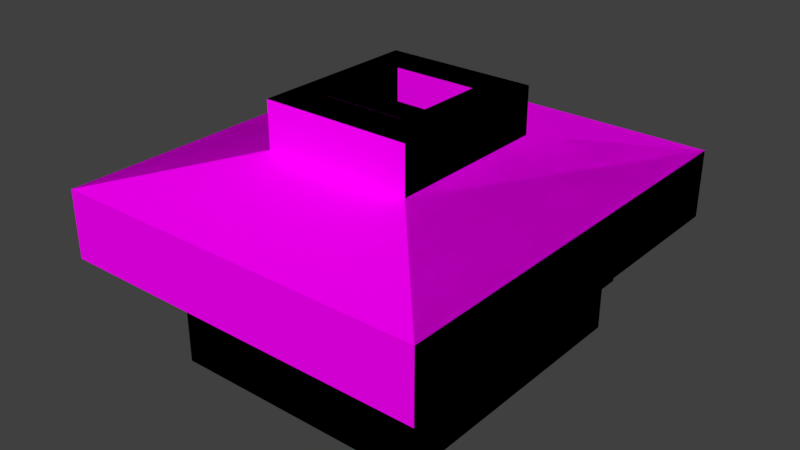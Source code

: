 # Source: Quiosque-bake.blend  (saved by Blender 2.79.0; exported with 4.5.12 LTS)
import bpy
from mathutils import Matrix  # noqa: F401  (used for matrix-valued properties, if any)

bpy.ops.wm.read_factory_settings(use_empty=True)
scene = bpy.context.scene
scene.name = 'Scene'

# ---- collections
col_collection_1 = bpy.data.collections.new('Collection 1'); scene.collection.children.link(col_collection_1)

# ---- images (referenced by path relative to the original .blend; pixels are not part of the script)
import os
ASSET_DIR = os.environ.get("B2B_ASSET_DIR", "")  # directory of the original .blend (textures are referenced by path, not embedded)
HERE = os.path.dirname(os.path.abspath(__file__))  # packed textures are extracted next to this script under _unpacked/

def load_image(name, relpath, width, height, colorspace="sRGB"):
    """Load a texture the original file referenced (path relative to the .blend, or extracted next to this script)."""
    p = next((c for c in (os.path.join(HERE, relpath), os.path.join(ASSET_DIR, relpath)) if relpath and os.path.exists(c)), "")
    if p:
        img = bpy.data.images.load(p, check_existing=True)
        img.name = name
    else:  # same state as the original file: an image datablock whose file is absent (Cycles renders it pink)
        img = bpy.data.images.new(name, width, height)
        img.source = "FILE"
        img.filepath = "//" + (relpath or name)
    img.colorspace_settings.name = colorspace
    return img
img_quiosque = load_image('quiosque', '', 1024, 1024, 'sRGB')
img_ceramica_jpg_000 = load_image('ceramica.jpg.000', 'ceramica.jpg', 1024, 1024, 'sRGB')
img_branca_jpg_000 = load_image('branca.jpg.000', 'branca.jpg', 1024, 1024, 'sRGB')
img_granito_jpg_001 = load_image('granito.jpg.001', 'granito.jpg', 1024, 1024, 'sRGB')
img_metal_bordas_jpg_000 = load_image('metal bordas.jpg.000', 'metal bordas.jpg', 1024, 1024, 'sRGB')
img_metal_quadrado_jpg_003 = load_image('metal quadrado.jpg.003', 'metal quadrado.jpg', 1024, 1024, 'sRGB')
img_telhado_jpg_000 = load_image('telhado.jpg.000', 'telhado.jpg', 1024, 1024, 'sRGB')
img_azul_escuro_jpg_000 = load_image('azul escuro.jpg.000', 'azul escuro.jpg', 1024, 1024, 'sRGB')
img_metal_quadrado_jpg_002 = load_image('metal quadrado.jpg.002', 'metal quadrado.jpg', 1024, 1024, 'sRGB')
img_porta_jpg_001 = load_image('porta.jpg.001', 'porta.jpg', 1024, 1024, 'sRGB')

# ---- materials (node trees are filled in below, after node groups)
mat_material = bpy.data.materials.new('Material')
mat_material.alpha_threshold = 0.0
mat_material.roughness = 0.5
mat_ceramica_001 = bpy.data.materials.new('ceramica.001')
mat_ceramica_001.alpha_threshold = 0.0
mat_ceramica_001.roughness = 0.5
mat_concreto_001 = bpy.data.materials.new('concreto.001')
mat_concreto_001.alpha_threshold = 0.0
mat_concreto_001.roughness = 0.5
mat_granito_001 = bpy.data.materials.new('granito.001')
mat_granito_001.alpha_threshold = 0.0
mat_granito_001.roughness = 0.5
mat_parede_001 = bpy.data.materials.new('parede.001')
mat_parede_001.alpha_threshold = 0.0
mat_parede_001.roughness = 0.5
mat_metal_001 = bpy.data.materials.new('metal.001')
mat_metal_001.alpha_threshold = 0.0
mat_metal_001.roughness = 0.5
mat_metal_industrial_001 = bpy.data.materials.new('metal industrial.001')
mat_metal_industrial_001.alpha_threshold = 0.0
mat_metal_industrial_001.roughness = 0.5
mat_telhado_001 = bpy.data.materials.new('telhado.001')
mat_telhado_001.alpha_threshold = 0.0
mat_telhado_001.roughness = 0.5
mat_telhado_2_001 = bpy.data.materials.new('telhado 2.001')
mat_telhado_2_001.alpha_threshold = 0.0
mat_telhado_2_001.roughness = 0.5
mat_porta_metal_001 = bpy.data.materials.new('porta metal.001')
mat_porta_metal_001.alpha_threshold = 0.0
mat_porta_metal_001.roughness = 0.5
mat_porta_lateral_001 = bpy.data.materials.new('porta lateral.001')
mat_porta_lateral_001.alpha_threshold = 0.0
mat_porta_lateral_001.roughness = 0.5

# ---- material node trees
mat_material.use_nodes = True; mat_material.node_tree.nodes.clear()
_N = mat_material.node_tree.nodes; _L = mat_material.node_tree.links
n0 = _N.new('ShaderNodeOutputMaterial'); n0.name = 'Material Output'; n0.location = (300, 300)
n1 = _N.new('ShaderNodeBsdfDiffuse'); n1.name = 'Diffuse BSDF'; n1.location = (10, 300)
n2 = _N.new('ShaderNodeTexImage'); n2.name = 'Image Texture'; n2.location = (-280, 400)
n2.width = 140
n2.image = img_quiosque
_L.new(n1.outputs[0], n0.inputs[0])
_L.new(n2.outputs[0], n1.inputs[0])
n0.is_active_output = True
mat_ceramica_001.use_nodes = True; mat_ceramica_001.node_tree.nodes.clear()
_N = mat_ceramica_001.node_tree.nodes; _L = mat_ceramica_001.node_tree.links
n0 = _N.new('ShaderNodeOutputMaterial'); n0.name = 'Material Output'; n0.location = (300, 300)
n1 = _N.new('ShaderNodeBsdfDiffuse'); n1.name = 'Diffuse BSDF'; n1.location = (10, 300)
n2 = _N.new('ShaderNodeTexCoord'); n2.name = 'Texture Coordinate'; n2.location = (222, -231)
n3 = _N.new('ShaderNodeTexImage'); n3.name = 'Image Texture'; n3.location = (-87, 800)
n3.width = 140
n3.image = img_ceramica_jpg_000
n4 = _N.new('ShaderNodeMapping'); n4.name = 'Mapping'; n4.location = (-416, 290)
n4.vector_type = 'TEXTURE'
n4.inputs[3].default_value = (0.1, -0.1, 5.96e-08)
_L.new(n1.outputs[0], n0.inputs[0])
_L.new(n3.outputs[0], n1.inputs[0])
_L.new(n4.outputs[0], n3.inputs[0])
_L.new(n2.outputs[2], n4.inputs[0])
n0.is_active_output = True
mat_concreto_001.use_nodes = True; mat_concreto_001.node_tree.nodes.clear()
_N = mat_concreto_001.node_tree.nodes; _L = mat_concreto_001.node_tree.links
n0 = _N.new('ShaderNodeOutputMaterial'); n0.name = 'Material Output'; n0.location = (300, 300)
n1 = _N.new('ShaderNodeBsdfDiffuse'); n1.name = 'Diffuse BSDF'; n1.location = (10, 300)
n2 = _N.new('ShaderNodeTexCoord'); n2.name = 'Texture Coordinate'; n2.location = (122, -65)
n3 = _N.new('ShaderNodeTexImage'); n3.name = 'Image Texture'; n3.location = (-29, 651)
n3.width = 140
n3.image = img_branca_jpg_000
n4 = _N.new('ShaderNodeMapping'); n4.name = 'Mapping'; n4.location = (-250, 151)
n4.vector_type = 'TEXTURE'
n4.inputs[3].default_value = (0.1, 0.1, 0.1)
_L.new(n1.outputs[0], n0.inputs[0])
_L.new(n3.outputs[0], n1.inputs[0])
_L.new(n4.outputs[0], n3.inputs[0])
_L.new(n2.outputs[2], n4.inputs[0])
n0.is_active_output = True
mat_granito_001.use_nodes = True; mat_granito_001.node_tree.nodes.clear()
_N = mat_granito_001.node_tree.nodes; _L = mat_granito_001.node_tree.links
n0 = _N.new('ShaderNodeOutputMaterial'); n0.name = 'Material Output'; n0.location = (300, 300)
n1 = _N.new('ShaderNodeBsdfDiffuse'); n1.name = 'Diffuse BSDF'; n1.location = (10, 300)
n2 = _N.new('ShaderNodeTexCoord'); n2.name = 'Texture Coordinate'; n2.location = (193, -85)
n3 = _N.new('ShaderNodeTexImage'); n3.name = 'Image Texture'; n3.location = (24, 651)
n3.width = 140
n3.image = img_granito_jpg_001
n4 = _N.new('ShaderNodeMapping'); n4.name = 'Mapping'; n4.location = (-174, 119)
n4.vector_type = 'TEXTURE'
n4.inputs[3].default_value = (0.08, 0.08, 0.08)
_L.new(n1.outputs[0], n0.inputs[0])
_L.new(n3.outputs[0], n1.inputs[0])
_L.new(n4.outputs[0], n3.inputs[0])
_L.new(n2.outputs[2], n4.inputs[0])
n0.is_active_output = True
mat_parede_001.use_nodes = True; mat_parede_001.node_tree.nodes.clear()
_N = mat_parede_001.node_tree.nodes; _L = mat_parede_001.node_tree.links
n0 = _N.new('ShaderNodeOutputMaterial'); n0.name = 'Material Output'; n0.location = (300, 300)
n1 = _N.new('ShaderNodeBsdfDiffuse'); n1.name = 'Diffuse BSDF'; n1.location = (10, 300)
n2 = _N.new('ShaderNodeTexCoord'); n2.name = 'Texture Coordinate'; n2.location = (251, -83)
n3 = _N.new('ShaderNodeTexImage'); n3.name = 'Image Texture'; n3.location = (111, 613)
n3.width = 140
n3.image = img_ceramica_jpg_000
n4 = _N.new('ShaderNodeMapping'); n4.name = 'Mapping'; n4.location = (-177, 72)
n4.vector_type = 'TEXTURE'
n4.inputs[3].default_value = (0.1, 0.1, 0.1)
_L.new(n1.outputs[0], n0.inputs[0])
_L.new(n3.outputs[0], n1.inputs[0])
_L.new(n4.outputs[0], n3.inputs[0])
_L.new(n2.outputs[2], n4.inputs[0])
n0.is_active_output = True
mat_metal_001.use_nodes = True; mat_metal_001.node_tree.nodes.clear()
_N = mat_metal_001.node_tree.nodes; _L = mat_metal_001.node_tree.links
n0 = _N.new('ShaderNodeOutputMaterial'); n0.name = 'Material Output'; n0.location = (300, 300)
n1 = _N.new('ShaderNodeBsdfDiffuse'); n1.name = 'Diffuse BSDF'; n1.location = (10, 300)
n2 = _N.new('ShaderNodeTexCoord'); n2.name = 'Texture Coordinate'; n2.location = (219, 50)
n3 = _N.new('ShaderNodeTexImage'); n3.name = 'Image Texture'; n3.location = (133, 635)
n3.width = 140
n3.image = img_metal_bordas_jpg_000
n4 = _N.new('ShaderNodeMapping'); n4.name = 'Mapping'; n4.location = (-148, 123)
n4.vector_type = 'TEXTURE'
_L.new(n1.outputs[0], n0.inputs[0])
_L.new(n3.outputs[0], n1.inputs[0])
_L.new(n4.outputs[0], n3.inputs[0])
_L.new(n2.outputs[2], n4.inputs[0])
n0.is_active_output = True
mat_metal_industrial_001.use_nodes = True; mat_metal_industrial_001.node_tree.nodes.clear()
_N = mat_metal_industrial_001.node_tree.nodes; _L = mat_metal_industrial_001.node_tree.links
n0 = _N.new('ShaderNodeOutputMaterial'); n0.name = 'Material Output'; n0.location = (300, 300)
n1 = _N.new('ShaderNodeBsdfDiffuse'); n1.name = 'Diffuse BSDF'; n1.location = (10, 300)
n2 = _N.new('ShaderNodeTexCoord'); n2.name = 'Texture Coordinate'; n2.location = (260, -134)
n3 = _N.new('ShaderNodeTexImage'); n3.name = 'Image Texture'; n3.location = (136, 700)
n3.width = 140
n3.image = img_metal_quadrado_jpg_003
n4 = _N.new('ShaderNodeMapping'); n4.name = 'Mapping'; n4.location = (-143, 58)
n4.vector_type = 'TEXTURE'
n4.inputs[3].default_value = (3.0, 0.5, 1.0)
_L.new(n1.outputs[0], n0.inputs[0])
_L.new(n3.outputs[0], n1.inputs[0])
_L.new(n4.outputs[0], n3.inputs[0])
_L.new(n2.outputs[2], n4.inputs[0])
n0.is_active_output = True
mat_telhado_001.use_nodes = True; mat_telhado_001.node_tree.nodes.clear()
_N = mat_telhado_001.node_tree.nodes; _L = mat_telhado_001.node_tree.links
n0 = _N.new('ShaderNodeOutputMaterial'); n0.name = 'Material Output'; n0.location = (300, 300)
n1 = _N.new('ShaderNodeBsdfDiffuse'); n1.name = 'Diffuse BSDF'; n1.location = (10, 300)
n2 = _N.new('ShaderNodeTexCoord'); n2.name = 'Texture Coordinate'; n2.location = (221, -67)
n3 = _N.new('ShaderNodeTexImage'); n3.name = 'Image Texture'; n3.location = (73, 590)
n3.width = 140
n3.image = img_telhado_jpg_000
n4 = _N.new('ShaderNodeMapping'); n4.name = 'Mapping'; n4.location = (-145, 115)
_L.new(n1.outputs[0], n0.inputs[0])
_L.new(n3.outputs[0], n1.inputs[0])
_L.new(n4.outputs[0], n3.inputs[0])
_L.new(n2.outputs[2], n4.inputs[0])
n0.is_active_output = True
mat_telhado_2_001.use_nodes = True; mat_telhado_2_001.node_tree.nodes.clear()
_N = mat_telhado_2_001.node_tree.nodes; _L = mat_telhado_2_001.node_tree.links
n0 = _N.new('ShaderNodeOutputMaterial'); n0.name = 'Material Output'; n0.location = (300, 300)
n1 = _N.new('ShaderNodeBsdfDiffuse'); n1.name = 'Diffuse BSDF'; n1.location = (10, 300)
n2 = _N.new('ShaderNodeTexCoord'); n2.name = 'Texture Coordinate'; n2.location = (281, -165)
n3 = _N.new('ShaderNodeTexImage'); n3.name = 'Image Texture'; n3.location = (167, 660)
n3.width = 140
n3.image = img_azul_escuro_jpg_000
n4 = _N.new('ShaderNodeMapping'); n4.name = 'Mapping'; n4.location = (-94, 76)
n4.vector_type = 'TEXTURE'
_L.new(n1.outputs[0], n0.inputs[0])
_L.new(n3.outputs[0], n1.inputs[0])
_L.new(n4.outputs[0], n3.inputs[0])
_L.new(n2.outputs[2], n4.inputs[0])
n0.is_active_output = True
mat_porta_metal_001.use_nodes = True; mat_porta_metal_001.node_tree.nodes.clear()
_N = mat_porta_metal_001.node_tree.nodes; _L = mat_porta_metal_001.node_tree.links
n0 = _N.new('ShaderNodeOutputMaterial'); n0.name = 'Material Output'; n0.location = (300, 300)
n1 = _N.new('ShaderNodeBsdfDiffuse'); n1.name = 'Diffuse BSDF'; n1.location = (10, 300)
n2 = _N.new('ShaderNodeTexCoord'); n2.name = 'Texture Coordinate'; n2.location = (311, 53)
n3 = _N.new('ShaderNodeTexImage'); n3.name = 'Image Texture'; n3.location = (221, 646)
n3.width = 140
n3.image = img_metal_quadrado_jpg_002
n4 = _N.new('ShaderNodeMapping'); n4.name = 'Mapping'; n4.location = (-158, 151)
n4.vector_type = 'TEXTURE'
n4.inputs[3].default_value = (0.9, 0.4, 0.1)
_L.new(n1.outputs[0], n0.inputs[0])
_L.new(n3.outputs[0], n1.inputs[0])
_L.new(n4.outputs[0], n3.inputs[0])
_L.new(n2.outputs[2], n4.inputs[0])
n0.is_active_output = True
mat_porta_lateral_001.use_nodes = True; mat_porta_lateral_001.node_tree.nodes.clear()
_N = mat_porta_lateral_001.node_tree.nodes; _L = mat_porta_lateral_001.node_tree.links
n0 = _N.new('ShaderNodeOutputMaterial'); n0.name = 'Material Output'; n0.location = (300, 300)
n1 = _N.new('ShaderNodeBsdfDiffuse'); n1.name = 'Diffuse BSDF'; n1.location = (10, 300)
n2 = _N.new('ShaderNodeTexCoord'); n2.name = 'Texture Coordinate'; n2.location = (152, -316)
n3 = _N.new('ShaderNodeMapping'); n3.name = 'Mapping'; n3.location = (-248, -2)
n3.vector_type = 'TEXTURE'
n3.inputs[3].default_value = (0.5, 1.0, 1.0)
n4 = _N.new('ShaderNodeTexImage'); n4.name = 'Image Texture'; n4.location = (-190, 485)
n4.width = 140
n4.image = img_porta_jpg_001
_L.new(n1.outputs[0], n0.inputs[0])
_L.new(n4.outputs[0], n1.inputs[0])
_L.new(n3.outputs[0], n4.inputs[0])
_L.new(n2.outputs[2], n3.inputs[0])
n0.is_active_output = True

# ---- world
world_world = bpy.data.worlds.new('World'); scene.world = world_world
world_world.color = (0.05088, 0.05088, 0.05088)
world_world.use_sun_shadow = False
world_world.sun_shadow_jitter_overblur = 0.0
world_world.cycles.sampling_method = 'MANUAL'

# ---- meshes
me_plane_007 = bpy.data.meshes.new('Plane.007')
me_plane_007.from_pydata([(-0.075, -0.2745, 0.0), (0.075, -0.2745, 0.0), (-0.075, -0.1245, 0.0), (0.075, -0.1245, 0.0), (-0.075, 0.1755, 0.0), (0.075, 0.1755, 0.0), (-0.375, -0.2745, 0.0), (-0.375, -0.1245, 0.0), (-0.075, 2.676, 0.0), (0.075, 2.676, 0.0), (-0.075, 2.826, 0.0), (0.075, 2.826, 0.0), (-0.075, 5.326, 0.0), (0.075, 5.326, 0.0), (-0.075, 5.626, 0.0), (0.075, 5.626, 0.0), (-0.075, 5.776, 0.0), (0.075, 5.776, 0.0), (-0.375, 5.626, 0.0), (-0.375, 5.776, 0.0), (-1.875, 5.626, 0.0), (-1.875, 5.776, 0.0), (-3.875, 5.626, 0.0), (-3.875, 5.776, 0.0), (-4.875, 5.626, 0.0), (-4.875, 5.776, 0.0), (-5.175, 5.626, 0.0), (-5.175, 5.776, 0.0), (-5.325, 5.626, 0.0), (-5.325, 5.776, 0.0), (-1.875, -0.2745, 0.0), (-1.875, -0.1245, 0.0), (-4.875, -0.2745, 0.0), (-4.875, -0.1245, 0.0), (-5.175, -0.2745, 0.0), (-5.175, -0.1245, 0.0), (-5.325, -0.2745, 0.0), (-5.325, -0.1245, 0.0), (-0.075, -0.1245, 1.0), (-0.075, -0.2745, 1.0), (0.075, -0.2745, 1.0), (0.075, -0.1245, 1.0), (0.075, 0.1755, 1.0), (-0.075, 0.1755, 1.0), (-0.375, -0.1245, 1.0), (-0.375, -0.2745, 1.0), (0.075, 2.676, 1.0), (-0.075, 2.676, 1.0), (0.075, 2.826, 1.0), (-0.075, 2.826, 1.0), (0.075, 5.326, 1.0), (-0.075, 5.326, 1.0), (0.075, 5.626, 1.0), (-0.075, 5.626, 1.0), (0.075, 5.776, 1.0), (-0.075, 5.776, 1.0), (-0.375, 5.776, 1.0), (-0.375, 5.626, 1.0), (-1.875, 5.776, 1.0), (-1.875, 5.626, 1.0), (-3.875, 5.776, 1.0), (-3.875, 5.626, 1.0), (-4.875, 5.776, 1.0), (-4.875, 5.626, 1.0), (-5.175, 5.776, 1.0), (-5.175, 5.626, 1.0), (-5.325, 5.776, 1.0), (-5.325, 5.626, 1.0), (-1.875, -0.1245, 1.0), (-1.875, -0.2745, 1.0), (-4.875, -0.1245, 1.0), (-4.875, -0.2745, 1.0), (-5.175, -0.1245, 1.0), (-5.175, -0.2745, 1.0), (-5.325, -0.1245, 1.0), (-5.325, -0.2745, 1.0), (-0.075, -0.1245, 1.15), (-0.075, -0.2745, 1.15), (0.075, -0.2745, 1.15), (0.075, -0.1245, 1.15), (0.075, 0.1755, 1.15), (-0.075, 0.1755, 1.15), (-0.375, -0.1245, 1.15), (-0.375, -0.2745, 1.15), (0.075, 2.676, 1.15), (-0.075, 2.676, 1.15), (0.075, 2.826, 1.15), (-0.075, 2.826, 1.15), (0.075, 5.326, 1.15), (-0.075, 5.326, 1.15), (0.075, 5.626, 1.15), (-0.075, 5.626, 1.15), (0.075, 5.776, 1.15), (-0.075, 5.776, 1.15), (-0.375, 5.776, 1.15), (-0.375, 5.626, 1.15), (-1.875, 5.776, 1.15), (-1.875, 5.626, 1.15), (-3.875, 5.776, 1.15), (-3.875, 5.626, 1.15), (-4.875, 5.776, 1.15), (-4.875, 5.626, 1.15), (-5.175, 5.776, 1.15), (-5.175, 5.626, 1.15), (-5.325, 5.776, 1.15), (-5.325, 5.626, 1.15), (-1.875, -0.1245, 1.15), (-1.875, -0.2745, 1.15), (-4.875, -0.1245, 1.15), (-4.875, -0.2745, 1.15), (-5.175, -0.1245, 1.15), (-5.175, -0.2745, 1.15), (-5.325, -0.1245, 1.15), (-5.325, -0.2745, 1.15), (-0.075, -0.1245, 2.15), (-0.075, -0.2745, 2.15), (0.075, -0.2745, 2.15), (0.075, -0.1245, 2.15), (0.075, 0.1755, 2.15), (-0.075, 0.1755, 2.15), (-0.375, -0.1245, 2.15), (-0.375, -0.2745, 2.15), (0.075, 2.676, 2.15), (-0.075, 2.676, 2.15), (0.075, 2.826, 2.15), (-0.075, 2.826, 2.15), (0.075, 5.326, 2.15), (-0.075, 5.326, 2.15), (0.075, 5.626, 2.15), (-0.075, 5.626, 2.15), (0.075, 5.776, 2.15), (-0.075, 5.776, 2.15), (-0.375, 5.776, 2.15), (-0.375, 5.626, 2.15), (-1.875, 5.776, 2.15), (-1.875, 5.626, 2.15), (-3.875, 5.776, 2.15), (-3.875, 5.626, 2.15), (-4.875, 5.776, 2.15), (-4.875, 5.626, 2.15), (-5.175, 5.776, 2.15), (-5.175, 5.626, 2.15), (-5.325, 5.776, 2.15), (-5.325, 5.626, 2.15), (-1.875, -0.1245, 2.15), (-1.875, -0.2745, 2.15), (-4.875, -0.1245, 2.15), (-4.875, -0.2745, 2.15), (-5.175, -0.1245, 2.15), (-5.175, -0.2745, 2.15), (-5.325, -0.1245, 2.15), (-5.325, -0.2745, 2.15), (-0.075, -0.1245, 2.3), (-0.075, -0.2745, 2.3), (0.075, -0.2745, 2.3), (0.075, -0.1245, 2.3), (0.075, 0.1755, 2.3), (-0.075, 0.1755, 2.3), (-0.375, -0.1245, 2.3), (-0.375, -0.2745, 2.3), (0.075, 2.676, 2.3), (-0.075, 2.676, 2.3), (0.075, 2.826, 2.3), (-0.075, 2.826, 2.3), (0.075, 5.326, 2.3), (-0.075, 5.326, 2.3), (0.075, 5.626, 2.3), (-0.075, 5.626, 2.3), (0.075, 5.776, 2.3), (-0.075, 5.776, 2.3), (-0.375, 5.776, 2.3), (-0.375, 5.626, 2.3), (-1.875, 5.776, 2.3), (-1.875, 5.626, 2.3), (-3.875, 5.776, 2.3), (-3.875, 5.626, 2.3), (-4.875, 5.776, 2.3), (-4.875, 5.626, 2.3), (-5.175, 5.776, 2.3), (-5.175, 5.626, 2.3), (-5.325, 5.776, 2.3), (-5.325, 5.626, 2.3), (-1.875, -0.1245, 2.3), (-1.875, -0.2745, 2.3), (-4.875, -0.1245, 2.3), (-4.875, -0.2745, 2.3), (-5.175, -0.1245, 2.3), (-5.175, -0.2745, 2.3), (-5.325, -0.1245, 2.3), (-5.325, -0.2745, 2.3), (-0.075, 5.626, 1.075), (-1.875, 5.776, 1.075), (0.075, -0.1245, 1.075), (0.075, 0.1755, 1.075), (-1.875, -0.1245, 1.075), (-4.875, -0.1245, 1.075), (-1.875, 5.626, 1.075), (-0.075, 0.1755, 1.075), (-0.075, -0.1245, 1.075), (-4.875, -0.2745, 1.075), (-1.875, -0.2745, 1.075), (0.075, 2.826, 1.075), (0.075, 5.326, 1.075), (-3.875, 5.776, 1.075), (-3.875, 5.626, 1.075), (-0.075, 5.326, 1.075), (-0.075, 2.826, 1.075), (-4.875, 5.776, 1.075), (-4.875, 5.626, 1.075), (0.075, 5.626, 1.075), (-5.175, -0.2745, 1.075), (-0.075, -0.2745, 1.075), (-0.375, -0.2745, 1.075), (-0.075, 5.776, 1.075), (0.075, 5.776, 1.075), (-5.175, -0.1245, 1.075), (-0.375, -0.1245, 1.075), (-5.175, 5.626, 1.075), (-5.325, -0.2745, 1.075), (-5.325, -0.1245, 1.075), (-5.175, 5.776, 1.075), (-0.075, 2.676, 1.075), (-5.325, 5.626, 1.075), (-5.325, 5.776, 1.075), (0.075, 2.676, 1.075), (-0.375, 5.626, 1.075), (-0.375, 5.776, 1.075), (0.075, -0.2745, 1.075), (0.226, 0.1755, 1.075), (0.226, 0.1755, 1.15), (0.226, 5.326, 1.075), (0.226, 5.326, 1.15), (0.226, -0.2745, 1.15), (0.226, -0.1245, 1.15), (0.226, 2.676, 1.15), (0.226, 2.826, 1.15), (0.226, 5.626, 1.15), (0.226, 5.776, 1.15), (0.226, 5.626, 1.075), (0.226, 2.676, 1.075), (0.226, -0.2745, 1.075), (0.226, -0.1245, 1.075), (0.226, 2.826, 1.075), (0.226, 5.776, 1.075), (1.252, -1.593, 2.384), (1.252, 7.094, 2.384), (-6.502, 7.094, 2.384), (-6.502, -1.593, 2.384), (1.252, -1.593, 3.774), (1.252, 7.094, 3.774), (-6.502, 7.094, 3.774), (-6.502, -1.593, 3.774), (-1.073, 1.012, 4.303), (-1.073, 4.489, 4.303), (-4.177, 4.489, 4.303), (-4.177, 1.012, 4.303), (-1.073, 1.012, 5.261), (-1.073, 4.489, 5.261), (-4.177, 4.489, 5.261), (-4.177, 1.012, 5.261), (-1.76, 1.781, 5.261), (-1.76, 3.72, 5.261), (-3.49, 3.72, 5.261), (-3.49, 1.781, 5.261), (-1.76, 1.781, 4.594), (-1.76, 3.72, 4.594), (-3.49, 3.72, 4.594), (-3.49, 1.781, 4.594), (-1.875, -0.4245, 1.075), (-1.875, -0.4245, 1.15), (-0.075, -0.4245, 1.15), (0.075, -0.4245, 1.15), (-0.375, -0.4245, 1.15), (-0.075, -0.4245, 1.075), (0.075, -0.4245, 1.075), (-0.375, -0.4245, 1.075), (0.226, -0.4245, 1.075), (0.226, -0.4245, 1.15), (0.075, 5.926, 1.15), (-0.075, 5.926, 1.15), (-0.375, 5.926, 1.15), (-1.875, 5.926, 1.15), (-0.075, 5.926, 1.075), (-0.375, 5.926, 1.075), (-1.875, 5.926, 1.075), (0.226, 5.926, 1.075), (0.075, 5.926, 1.075), (0.226, 5.926, 1.15)], [], [(16, 19, 56, 55), (29, 28, 67, 66), (36, 34, 73, 75), (18, 14, 53, 57), (25, 27, 64, 62), (5, 9, 46, 42), (37, 36, 75, 74), (26, 24, 63, 65), (8, 4, 43, 47), (33, 35, 72, 70), (15, 17, 54, 52), (22, 23, 25, 24), (34, 32, 71, 73), (2, 7, 44, 38), (17, 16, 55, 54), (6, 0, 39, 45), (31, 33, 70, 68), (13, 15, 52, 50), (24, 25, 62, 63), (217, 208, 101, 103), (198, 216, 82, 76), (195, 215, 110, 108), (243, 214, 286, 285), (77, 83, 272, 270), (210, 199, 109, 111), (227, 192, 241, 240), (208, 207, 100, 101), (190, 205, 89, 91), (191, 203, 98, 96), (86, 84, 234, 235), (194, 195, 108, 106), (204, 196, 97, 99), (197, 198, 76, 81), (199, 200, 107, 109), (209, 214, 243, 238), (203, 204, 99, 98), (205, 206, 87, 89), (10, 8, 47, 49), (0, 1, 40, 39), (28, 37, 74, 67), (9, 11, 48, 46), (27, 29, 66, 64), (1, 3, 41, 40), (20, 18, 57, 59), (35, 26, 65, 72), (19, 21, 58, 56), (12, 10, 49, 51), (30, 6, 45, 69), (23, 22, 61, 60), (11, 13, 50, 48), (7, 31, 68, 44), (4, 2, 38, 43), (22, 20, 59, 61), (3, 5, 42, 41), (21, 23, 60, 58), (14, 12, 51, 53), (32, 30, 69, 71), (105, 112, 150, 143), (95, 91, 129, 133), (94, 95, 133, 132), (81, 80, 84, 85), (104, 105, 143, 142), (87, 86, 88, 89), (113, 111, 149, 151), (90, 92, 130, 128), (100, 102, 140, 138), (95, 94, 96, 97), (85, 84, 122, 123), (112, 113, 151, 150), (103, 101, 139, 141), (83, 82, 106, 107), (76, 82, 120, 114), (108, 110, 148, 146), (92, 93, 131, 130), (83, 77, 115, 121), (219, 218, 113, 112), (207, 220, 102, 100), (90, 88, 231, 236), (218, 210, 111, 113), (221, 197, 81, 85), (223, 222, 105, 104), (202, 209, 238, 230), (225, 190, 91, 95), (222, 219, 112, 105), (220, 223, 104, 102), (93, 92, 278, 279), (215, 217, 103, 110), (206, 221, 85, 87), (200, 212, 275, 268), (80, 79, 233, 229), (78, 77, 270, 271), (237, 243, 285, 287), (196, 225, 95, 97), (216, 194, 106, 82), (191, 96, 281, 284), (126, 128, 166, 164), (141, 139, 177, 179), (151, 149, 187, 189), (129, 127, 165, 167), (116, 117, 155, 154), (150, 151, 189, 188), (175, 177, 139, 137), (115, 116, 154, 153), (146, 148, 186, 184), (127, 125, 163, 165), (134, 136, 174, 172), (149, 147, 185, 187), (122, 124, 162, 160), (137, 135, 173, 175), (86, 87, 125, 124), (102, 104, 142, 140), (93, 94, 132, 131), (110, 103, 141, 148), (87, 85, 123, 125), (107, 106, 144, 145), (77, 78, 116, 115), (97, 96, 134, 135), (84, 86, 124, 122), (78, 79, 117, 116), (89, 88, 126, 127), (80, 81, 119, 118), (98, 99, 137, 136), (109, 107, 145, 147), (81, 76, 114, 119), (99, 97, 135, 137), (106, 108, 146, 144), (79, 80, 118, 117), (96, 98, 136, 134), (91, 89, 127, 129), (82, 83, 121, 120), (101, 100, 138, 139), (88, 90, 128, 126), (111, 109, 147, 149), (153, 154, 155, 152), (152, 155, 156, 157), (153, 152, 158, 159), (161, 160, 162, 163), (165, 164, 166, 167), (167, 166, 168, 169), (167, 169, 170, 171), (173, 172, 174, 175), (177, 176, 178, 179), (179, 178, 180, 181), (183, 182, 184, 185), (185, 184, 186, 187), (187, 186, 188, 189), (181, 188, 186, 179), (156, 160, 161, 157), (138, 140, 178, 176), (130, 131, 169, 168), (143, 150, 188, 181), (119, 114, 152, 157), (142, 143, 181, 180), (148, 141, 179, 186), (117, 118, 156, 155), (128, 130, 168, 166), (158, 182, 183, 159), (140, 142, 180, 178), (135, 133, 171, 173), (121, 115, 153, 159), (120, 144, 182, 158), (133, 129, 167, 171), (114, 120, 158, 152), (131, 132, 170, 169), (118, 122, 160, 156), (147, 145, 183, 185), (134, 132, 133, 135), (126, 124, 125, 127), (144, 146, 184, 182), (174, 176, 177, 175), (125, 123, 161, 163), (157, 161, 123, 119), (119, 123, 122, 118), (165, 163, 162, 164), (164, 162, 124, 126), (173, 171, 170, 172), (172, 170, 132, 134), (137, 139, 138, 136), (136, 138, 176, 174), (159, 183, 145, 121), (121, 145, 144, 120), (56, 58, 191, 226), (44, 68, 194, 216), (59, 57, 225, 196), (40, 41, 192, 227), (69, 45, 212, 200), (46, 48, 201, 224), (39, 40, 227, 211), (49, 47, 221, 206), (72, 65, 217, 215), (55, 56, 226, 213), (64, 66, 223, 220), (67, 74, 219, 222), (57, 53, 190, 225), (42, 46, 224, 193), (66, 67, 222, 223), (47, 43, 197, 221), (75, 73, 210, 218), (52, 54, 214, 209), (62, 64, 220, 207), (74, 75, 218, 219), (51, 49, 206, 205), (60, 61, 204, 203), (48, 50, 202, 201), (71, 69, 200, 199), (43, 38, 198, 197), (61, 59, 196, 204), (68, 70, 195, 194), (41, 42, 193, 192), (58, 60, 203, 191), (53, 51, 205, 190), (63, 62, 207, 208), (50, 52, 209, 202), (73, 71, 199, 210), (45, 39, 211, 212), (54, 55, 213, 214), (70, 72, 215, 195), (38, 44, 216, 198), (65, 63, 208, 217), (230, 238, 236, 231), (241, 228, 229, 233), (242, 230, 231, 235), (238, 243, 237, 236), (228, 239, 234, 229), (239, 242, 235, 234), (240, 241, 233, 232), (227, 240, 276, 274), (92, 90, 236, 237), (79, 78, 232, 233), (192, 193, 228, 241), (224, 201, 242, 239), (193, 224, 239, 228), (88, 86, 235, 231), (201, 202, 230, 242), (84, 80, 229, 234), (168, 154, 189, 180), (247, 251, 250, 246), (180, 246, 245, 168), (154, 244, 247, 189), (189, 247, 246, 180), (168, 245, 244, 154), (251, 255, 254, 250), (245, 249, 248, 244), (246, 250, 249, 245), (244, 248, 251, 247), (254, 258, 257, 253), (249, 253, 252, 248), (250, 254, 253, 249), (248, 252, 255, 251), (259, 263, 262, 258), (252, 256, 259, 255), (255, 259, 258, 254), (253, 257, 256, 252), (261, 265, 264, 260), (257, 261, 260, 256), (258, 262, 261, 257), (256, 260, 263, 259), (265, 266, 267, 264), (262, 266, 265, 261), (260, 264, 267, 263), (263, 267, 266, 262), (275, 273, 270, 272), (273, 274, 271, 270), (268, 275, 272, 269), (271, 274, 276, 277), (83, 107, 269, 272), (232, 78, 271, 277), (240, 232, 277, 276), (212, 211, 273, 275), (211, 227, 274, 273), (107, 200, 268, 269), (286, 282, 279, 278), (282, 283, 280, 279), (286, 278, 287, 285), (283, 284, 281, 280), (213, 226, 283, 282), (96, 94, 280, 281), (94, 93, 279, 280), (214, 213, 282, 286), (226, 191, 284, 283), (92, 237, 287, 278), (123, 85, 81, 119), (127, 89, 87, 125), (135, 97, 95, 133), (106, 82, 120, 144), (22, 24, 139, 137)])
_uv = me_plane_007.uv_layers.new(name='UVMap')
_uv.uv.foreach_set('vector', [0.8712, 0.4313, 0.8712, 0.446, 0.8249, 0.446, 0.8249, 0.4313, 0.007299, 0.01941, 0.02413, 0.01941, 0.02413, 0.1259, 0.007299, 0.1259, 0.8251, 0.0, 0.8251, 0.007322, 0.7787, 0.007322, 0.7787, 0.0, 0.6581, 0.939, 0.6581, 0.9536, 0.6117, 0.9536, 0.6117, 0.939, 0.8712, 0.6656, 0.8712, 0.6803, 0.8249, 0.6803, 0.8249, 0.6656, 0.3567, 0.4823, 0.3567, 0.7078, 0.271, 0.7078, 0.271, 0.4823, 0.6694, 0.01941, 0.6863, 0.01941, 0.6863, 0.1259, 0.6694, 0.1259, 0.6581, 0.7047, 0.6581, 0.7193, 0.6117, 0.7193, 0.6117, 0.7047, 0.7646, 0.568, 0.7646, 0.69, 0.7183, 0.69, 0.7183, 0.568, 0.8712, 0.9219, 0.8712, 0.9365, 0.8249, 0.9365, 0.8249, 0.9219, 0.7612, 0.9927, 0.7612, 1.0, 0.7148, 1.0, 0.7148, 0.9927, 0.1716, 0.8628, 0.1646, 0.8628, 0.1646, 0.8139, 0.1716, 0.8139, 0.8251, 0.007322, 0.8251, 0.02197, 0.7787, 0.02197, 0.7787, 0.007322, 0.8712, 0.6876, 0.8712, 0.7022, 0.8249, 0.7022, 0.8249, 0.6876, 0.8712, 0.424, 0.8712, 0.4313, 0.8249, 0.4313, 0.8249, 0.424, 0.8251, 0.2416, 0.8251, 0.2563, 0.7787, 0.2563, 0.7787, 0.2416, 0.8712, 0.7755, 0.8712, 0.9219, 0.8249, 0.9219, 0.8249, 0.7755, 0.271, 0.4823, 0.271, 0.4552, 0.3567, 0.4552, 0.3567, 0.4823, 0.8142, 0.3685, 0.8073, 0.3685, 0.8073, 0.3197, 0.8142, 0.3197, 0.6082, 0.7047, 0.6082, 0.7193, 0.6048, 0.7193, 0.6048, 0.7047, 0.8214, 0.6876, 0.8214, 0.7022, 0.8179, 0.7022, 0.8179, 0.6876, 0.8214, 0.9219, 0.8214, 0.9365, 0.8179, 0.9365, 0.8179, 0.9219, 0.4541, 0.4313, 0.4471, 0.4313, 0.4471, 0.424, 0.4541, 0.424, 0.4681, 0.7267, 0.482, 0.7267, 0.482, 0.734, 0.4681, 0.734, 0.7753, 0.007322, 0.7753, 0.02197, 0.7718, 0.02197, 0.7718, 0.007322, 0.4471, 0.7267, 0.4471, 0.7193, 0.4541, 0.7193, 0.4541, 0.7267, 0.8142, 0.3161, 0.8073, 0.3161, 0.8073, 0.3124, 0.8142, 0.3124, 0.7148, 0.424, 0.7148, 0.4387, 0.7113, 0.4387, 0.7113, 0.424, 0.8214, 0.5192, 0.8214, 0.6168, 0.8179, 0.6168, 0.8179, 0.5192, 0.4611, 0.5753, 0.4611, 0.5827, 0.4541, 0.5827, 0.4541, 0.5753, 0.8214, 0.7755, 0.8214, 0.9219, 0.8179, 0.9219, 0.8179, 0.7755, 0.6082, 0.7681, 0.6082, 0.8658, 0.6048, 0.8658, 0.6048, 0.7681, 0.7148, 0.69, 0.7148, 0.7047, 0.7113, 0.7047, 0.7113, 0.69, 0.7753, 0.02197, 0.7753, 0.1684, 0.7718, 0.1684, 0.7718, 0.02197, 0.4471, 0.4387, 0.4471, 0.4313, 0.4541, 0.4313, 0.4541, 0.4387, 0.8212, 0.3161, 0.8142, 0.3161, 0.8142, 0.3124, 0.8212, 0.3124, 0.7148, 0.4387, 0.7148, 0.5607, 0.7113, 0.5607, 0.7113, 0.4387, 0.7646, 0.5607, 0.7646, 0.568, 0.7183, 0.568, 0.7183, 0.5607, 0.8251, 0.2563, 0.8251, 0.2636, 0.7787, 0.2636, 0.7787, 0.2563, 0.02413, 0.01941, 0.6694, 0.01941, 0.6694, 0.1259, 0.02413, 0.1259, 0.7612, 0.8487, 0.7612, 0.856, 0.7148, 0.856, 0.7148, 0.8487, 0.8712, 0.6803, 0.8712, 0.6876, 0.8249, 0.6876, 0.8249, 0.6803, 0.7612, 0.7047, 0.7612, 0.712, 0.7148, 0.712, 0.7148, 0.7047, 0.6581, 0.8658, 0.6581, 0.939, 0.6117, 0.939, 0.6117, 0.8658, 0.6581, 0.424, 0.6581, 0.7047, 0.6117, 0.7047, 0.6117, 0.424, 0.8712, 0.446, 0.8712, 0.5192, 0.8249, 0.5192, 0.8249, 0.446, 0.7646, 0.4387, 0.7646, 0.5607, 0.7183, 0.5607, 0.7183, 0.4387, 0.8251, 0.1684, 0.8251, 0.2416, 0.7787, 0.2416, 0.7787, 0.1684, 0.8212, 0.3685, 0.8142, 0.3685, 0.8142, 0.3197, 0.8212, 0.3197, 0.3567, 0.4823, 0.3567, 0.7078, 0.271, 0.7078, 0.271, 0.4823, 0.8712, 0.7022, 0.8712, 0.7755, 0.8249, 0.7755, 0.8249, 0.7022, 0.7646, 0.69, 0.7646, 0.7047, 0.7183, 0.7047, 0.7183, 0.69, 0.6581, 0.7681, 0.6581, 0.8658, 0.6117, 0.8658, 0.6117, 0.7681, 0.271, 0.4823, 0.271, 0.4552, 0.3567, 0.4552, 0.3567, 0.4823, 0.8712, 0.5192, 0.8712, 0.6168, 0.8249, 0.6168, 0.8249, 0.5192, 0.7646, 0.424, 0.7646, 0.4387, 0.7183, 0.4387, 0.7183, 0.424, 0.8251, 0.02197, 0.8251, 0.1684, 0.7787, 0.1684, 0.7787, 0.02197, 0.02413, 0.1419, 0.6694, 0.1419, 0.6694, 0.2485, 0.02413, 0.2485, 0.6048, 0.939, 0.6048, 0.9536, 0.5584, 0.9536, 0.5584, 0.939, 0.4309, 0.856, 0.424, 0.856, 0.424, 0.8072, 0.4309, 0.8072, 0.4681, 0.7047, 0.4611, 0.7047, 0.4611, 0.5827, 0.4681, 0.5827, 0.007299, 0.1419, 0.02413, 0.1419, 0.02413, 0.2485, 0.007299, 0.2485, 0.4681, 0.5753, 0.4611, 0.5753, 0.4611, 0.4533, 0.4681, 0.4533, 0.7718, 0.0, 0.7718, 0.007322, 0.7255, 0.007322, 0.7255, 0.0, 0.6581, 0.712, 0.6581, 0.7047, 0.7044, 0.7047, 0.7044, 0.712, 0.8179, 0.6656, 0.8179, 0.6803, 0.7716, 0.6803, 0.7716, 0.6656, 0.482, 0.4387, 0.482, 0.4313, 0.5515, 0.4313, 0.5515, 0.4387, 0.1507, 0.8628, 0.1438, 0.8628, 0.1438, 0.8139, 0.1507, 0.8139, 0.6694, 0.1419, 0.6863, 0.1419, 0.6863, 0.2485, 0.6694, 0.2485, 0.6048, 0.7047, 0.6048, 0.7193, 0.5584, 0.7193, 0.5584, 0.7047, 0.482, 0.7267, 0.482, 0.7193, 0.5515, 0.7193, 0.5515, 0.7267, 0.8179, 0.6876, 0.8179, 0.7022, 0.7716, 0.7022, 0.7716, 0.6876, 0.8179, 0.9219, 0.8179, 0.9365, 0.7716, 0.9365, 0.7716, 0.9219, 0.8179, 0.424, 0.8179, 0.4313, 0.7716, 0.4313, 0.7716, 0.424, 0.7718, 0.2416, 0.7718, 0.2563, 0.7255, 0.2563, 0.7255, 0.2416, 0.6694, 0.1339, 0.6863, 0.1339, 0.6863, 0.1419, 0.6694, 0.1419, 0.8214, 0.6656, 0.8214, 0.6803, 0.8179, 0.6803, 0.8179, 0.6656, 0.4611, 0.4387, 0.4611, 0.4533, 0.4541, 0.4533, 0.4541, 0.4387, 0.7753, 0.0, 0.7753, 0.007322, 0.7718, 0.007322, 0.7718, 0.0, 0.7148, 0.568, 0.7148, 0.69, 0.7113, 0.69, 0.7113, 0.568, 0.007299, 0.1339, 0.02413, 0.1339, 0.02413, 0.1419, 0.007299, 0.1419, 0.4471, 0.4533, 0.4471, 0.4387, 0.4541, 0.4387, 0.4541, 0.4533, 0.6082, 0.939, 0.6082, 0.9536, 0.6048, 0.9536, 0.6048, 0.939, 0.02413, 0.1339, 0.6694, 0.1339, 0.6694, 0.1419, 0.02413, 0.1419, 0.8214, 0.6803, 0.8214, 0.6876, 0.8179, 0.6876, 0.8179, 0.6803, 0.4681, 0.4313, 0.4611, 0.4313, 0.4611, 0.424, 0.4681, 0.424, 0.6082, 0.424, 0.6082, 0.7047, 0.6048, 0.7047, 0.6048, 0.424, 0.7148, 0.5607, 0.7148, 0.568, 0.7113, 0.568, 0.7113, 0.5607, 0.3568, 0.7267, 0.4263, 0.7267, 0.4263, 0.734, 0.3568, 0.734, 0.4611, 0.7047, 0.4611, 0.7193, 0.4541, 0.7193, 0.4541, 0.7047, 0.4611, 0.7267, 0.4681, 0.7267, 0.4681, 0.734, 0.4611, 0.734, 0.9539, 0.3026, 0.9574, 0.3026, 0.9574, 0.31, 0.9539, 0.31, 0.6082, 0.8658, 0.6082, 0.939, 0.6048, 0.939, 0.6048, 0.8658, 0.8214, 0.7022, 0.8214, 0.7755, 0.8179, 0.7755, 0.8179, 0.7022, 0.722, 0.4224, 0.7185, 0.4224, 0.7185, 0.4151, 0.722, 0.4151, 0.7044, 0.7267, 0.7044, 0.712, 0.7113, 0.712, 0.7113, 0.7267, 0.5584, 0.7047, 0.5584, 0.7193, 0.5515, 0.7193, 0.5515, 0.7047, 0.7255, 0.0, 0.7255, 0.007322, 0.7185, 0.007322, 0.7185, 0.0, 0.665, 0.424, 0.665, 0.4387, 0.6581, 0.4387, 0.6581, 0.424, 0.7044, 1.0, 0.7044, 0.9927, 0.7113, 0.9927, 0.7113, 1.0, 0.6694, 0.2485, 0.6863, 0.2485, 0.6863, 0.2644, 0.6694, 0.2644, 0.5515, 0.7681, 0.5515, 0.7193, 0.5584, 0.7193, 0.5584, 0.7681, 0.7255, 0.2563, 0.7255, 0.2636, 0.7185, 0.2636, 0.7185, 0.2563, 0.7716, 0.9219, 0.7716, 0.9365, 0.7646, 0.9365, 0.7646, 0.9219, 0.665, 0.4387, 0.665, 0.5607, 0.6581, 0.5607, 0.6581, 0.4387, 0.7716, 0.5192, 0.7716, 0.6168, 0.7646, 0.6168, 0.7646, 0.5192, 0.7255, 0.007322, 0.7255, 0.02197, 0.7185, 0.02197, 0.7185, 0.007322, 0.7044, 0.856, 0.7044, 0.8487, 0.7113, 0.8487, 0.7113, 0.856, 0.5584, 0.7681, 0.5584, 0.8658, 0.5515, 0.8658, 0.5515, 0.7681, 0.8142, 0.4173, 0.8073, 0.4173, 0.8073, 0.3685, 0.8142, 0.3685, 0.8179, 0.6803, 0.8179, 0.6876, 0.7716, 0.6876, 0.7716, 0.6803, 0.8179, 0.4313, 0.8179, 0.446, 0.7716, 0.446, 0.7716, 0.4313, 0.6048, 0.424, 0.6048, 0.7047, 0.5584, 0.7047, 0.5584, 0.424, 0.7113, 0.5607, 0.7113, 0.568, 0.665, 0.568, 0.665, 0.5607, 0.1577, 0.8139, 0.1646, 0.8139, 0.1646, 0.8628, 0.1577, 0.8628, 0.7718, 0.2563, 0.7718, 0.2636, 0.7255, 0.2636, 0.7255, 0.2563, 0.4448, 0.856, 0.4379, 0.856, 0.4379, 0.8072, 0.4448, 0.8072, 0.6581, 0.856, 0.6581, 0.8487, 0.7044, 0.8487, 0.7044, 0.856, 0.6581, 1.0, 0.6581, 0.9927, 0.7044, 0.9927, 0.7044, 1.0, 0.1577, 0.8628, 0.1507, 0.8628, 0.1507, 0.8139, 0.1577, 0.8139, 0.4379, 0.856, 0.4309, 0.856, 0.4309, 0.8072, 0.4379, 0.8072, 0.8212, 0.3124, 0.8142, 0.3124, 0.8142, 0.2636, 0.8212, 0.2636, 0.7718, 0.02197, 0.7718, 0.1684, 0.7255, 0.1684, 0.7255, 0.02197, 0.7113, 0.69, 0.7113, 0.7047, 0.665, 0.7047, 0.665, 0.69, 0.6048, 0.7681, 0.6048, 0.8658, 0.5584, 0.8658, 0.5584, 0.7681, 0.8179, 0.7755, 0.8179, 0.9219, 0.7716, 0.9219, 0.7716, 0.7755, 0.6581, 0.9927, 0.6581, 0.978, 0.7044, 0.978, 0.7044, 0.9927, 0.8179, 0.5192, 0.8179, 0.6168, 0.7716, 0.6168, 0.7716, 0.5192, 0.7113, 0.424, 0.7113, 0.4387, 0.665, 0.4387, 0.665, 0.424, 0.424, 0.856, 0.417, 0.856, 0.417, 0.8072, 0.424, 0.8072, 0.8142, 0.3124, 0.8073, 0.3124, 0.8073, 0.2636, 0.8142, 0.2636, 0.6581, 0.7267, 0.6581, 0.712, 0.7044, 0.712, 0.7044, 0.7267, 0.7718, 0.007322, 0.7718, 0.02197, 0.7255, 0.02197, 0.7255, 0.007322, 0.00695, 0.7193, 2.417e-08, 0.7193, 2.417e-08, 0.712, 0.00695, 0.712, 0.00695, 0.712, 2.417e-08, 0.712, 2.279e-08, 0.6974, 0.00695, 0.6974, 0.00695, 0.7193, 0.00695, 0.712, 0.02085, 0.712, 0.02085, 0.7193, 0.00695, 0.5753, 1.243e-08, 0.5753, 1.174e-08, 0.568, 0.00695, 0.568, 0.00695, 0.446, 2.071e-09, 0.446, 6.905e-10, 0.4313, 0.00695, 0.4313, 0.00695, 0.4313, 6.905e-10, 0.4313, 0.0, 0.424, 0.00695, 0.424, 0.00695, 0.4313, 0.00695, 0.424, 0.02085, 0.424, 0.02085, 0.4313, 0.09035, 0.4313, 0.09035, 0.424, 0.183, 0.424, 0.183, 0.4313, 0.2294, 0.4313, 0.2294, 0.424, 0.2433, 0.424, 0.2433, 0.4313, 0.2433, 0.4313, 0.2433, 0.424, 0.2502, 0.424, 0.2502, 0.4313, 0.09035, 0.7193, 0.09035, 0.712, 0.2294, 0.712, 0.2294, 0.7193, 0.2294, 0.7193, 0.2294, 0.712, 0.2433, 0.712, 0.2433, 0.7193, 0.2433, 0.7193, 0.2433, 0.712, 0.2502, 0.712, 0.2502, 0.7193, 0.2502, 0.4313, 0.2502, 0.712, 0.2433, 0.712, 0.2433, 0.4313, 2.279e-08, 0.6974, 1.243e-08, 0.5753, 0.00695, 0.5753, 0.00695, 0.6974, 0.7716, 0.6656, 0.7716, 0.6803, 0.7646, 0.6803, 0.7646, 0.6656, 0.7716, 0.424, 0.7716, 0.4313, 0.7646, 0.4313, 0.7646, 0.424, 0.02413, 0.2485, 0.6694, 0.2485, 0.6694, 0.2644, 0.02413, 0.2644, 0.665, 0.69, 0.665, 0.7047, 0.6581, 0.7047, 0.6581, 0.69, 0.007299, 0.2485, 0.02413, 0.2485, 0.02413, 0.2644, 0.007299, 0.2644, 0.5584, 0.424, 0.5584, 0.7047, 0.5515, 0.7047, 0.5515, 0.424, 0.7044, 0.9927, 0.7044, 0.978, 0.7113, 0.978, 0.7113, 0.9927, 0.7044, 0.712, 0.7044, 0.7047, 0.7113, 0.7047, 0.7113, 0.712, 0.02085, 0.712, 0.09035, 0.712, 0.09035, 0.7193, 0.02085, 0.7193, 0.7716, 0.6803, 0.7716, 0.6876, 0.7646, 0.6876, 0.7646, 0.6803, 0.5584, 0.8658, 0.5584, 0.939, 0.5515, 0.939, 0.5515, 0.8658, 0.7255, 0.2416, 0.7255, 0.2563, 0.7185, 0.2563, 0.7185, 0.2416, 0.7716, 0.7022, 0.7716, 0.7755, 0.7646, 0.7755, 0.7646, 0.7022, 0.5584, 0.939, 0.5584, 0.9536, 0.5515, 0.9536, 0.5515, 0.939, 0.7716, 0.6876, 0.7716, 0.7022, 0.7646, 0.7022, 0.7646, 0.6876, 0.7716, 0.4313, 0.7716, 0.446, 0.7646, 0.446, 0.7646, 0.4313, 0.7044, 0.978, 0.7044, 0.856, 0.7113, 0.856, 0.7113, 0.978, 0.7255, 0.02197, 0.7255, 0.1684, 0.7185, 0.1684, 0.7185, 0.02197, 0.4101, 0.8072, 0.4101, 0.8804, 0.4031, 0.8804, 0.4031, 0.8072, 0.5491, 0.734, 0.5491, 0.856, 0.5422, 0.856, 0.5422, 0.734, 0.7716, 0.7755, 0.7716, 0.9219, 0.7646, 0.9219, 0.7646, 0.7755, 0.183, 0.424, 0.2294, 0.424, 0.2294, 0.4313, 0.183, 0.4313, 0.665, 0.5607, 0.665, 0.568, 0.6581, 0.568, 0.6581, 0.5607, 0.6581, 0.69, 0.6581, 0.568, 0.665, 0.568, 0.665, 0.69, 0.224, 0.8414, 0.224, 0.7193, 0.2309, 0.7193, 0.2309, 0.8414, 0.00695, 0.446, 0.00695, 0.568, 1.174e-08, 0.568, 2.071e-09, 0.446, 0.7113, 0.7267, 0.7113, 0.8487, 0.7044, 0.8487, 0.7044, 0.7267, 0.09035, 0.4313, 0.02085, 0.4313, 0.02085, 0.424, 0.09035, 0.424, 0.7646, 0.5192, 0.7646, 0.446, 0.7716, 0.446, 0.7716, 0.5192, 0.1716, 0.8628, 0.1716, 0.8139, 0.1785, 0.8139, 0.1785, 0.8628, 0.7716, 0.6168, 0.7716, 0.6656, 0.7646, 0.6656, 0.7646, 0.6168, 0.7185, 0.2416, 0.7185, 0.1684, 0.7255, 0.1684, 0.7255, 0.2416, 0.417, 0.8072, 0.417, 0.8804, 0.4101, 0.8804, 0.4101, 0.8072, 0.8249, 0.446, 0.8249, 0.5192, 0.8214, 0.5192, 0.8214, 0.446, 0.8249, 0.7022, 0.8249, 0.7755, 0.8214, 0.7755, 0.8214, 0.7022, 0.6117, 0.8658, 0.6117, 0.939, 0.6082, 0.939, 0.6082, 0.8658, 0.7148, 0.7047, 0.7148, 0.712, 0.7113, 0.712, 0.7113, 0.7047, 0.7787, 0.1684, 0.7787, 0.2416, 0.7753, 0.2416, 0.7753, 0.1684, 0.7148, 0.8487, 0.7148, 0.856, 0.7113, 0.856, 0.7113, 0.8487, 0.7787, 0.2563, 0.7787, 0.2636, 0.7753, 0.2636, 0.7753, 0.2563, 0.7183, 0.5607, 0.7183, 0.568, 0.7148, 0.568, 0.7148, 0.5607, 0.6117, 0.424, 0.6117, 0.7047, 0.6082, 0.7047, 0.6082, 0.424, 0.8249, 0.4313, 0.8249, 0.446, 0.8214, 0.446, 0.8214, 0.4313, 0.8249, 0.6803, 0.8249, 0.6876, 0.8214, 0.6876, 0.8214, 0.6803, 0.02413, 0.1259, 0.6694, 0.1259, 0.6694, 0.1339, 0.02413, 0.1339, 0.6117, 0.939, 0.6117, 0.9536, 0.6082, 0.9536, 0.6082, 0.939, 0.7148, 0.7267, 0.7148, 0.8487, 0.7113, 0.8487, 0.7113, 0.7267, 0.007299, 0.1259, 0.02413, 0.1259, 0.02413, 0.1339, 0.007299, 0.1339, 0.7183, 0.568, 0.7183, 0.69, 0.7148, 0.69, 0.7148, 0.568, 0.7787, 0.0, 0.7787, 0.007322, 0.7753, 0.007322, 0.7753, 0.0, 0.7148, 0.9927, 0.7148, 1.0, 0.7113, 1.0, 0.7113, 0.9927, 0.8249, 0.6656, 0.8249, 0.6803, 0.8214, 0.6803, 0.8214, 0.6656, 0.6694, 0.1259, 0.6863, 0.1259, 0.6863, 0.1339, 0.6694, 0.1339, 0.7183, 0.4387, 0.7183, 0.5607, 0.7148, 0.5607, 0.7148, 0.4387, 0.8212, 0.3197, 0.8142, 0.3197, 0.8142, 0.3161, 0.8212, 0.3161, 0.7148, 0.856, 0.7148, 0.978, 0.7113, 0.978, 0.7113, 0.856, 0.7787, 0.02197, 0.7787, 0.1684, 0.7753, 0.1684, 0.7753, 0.02197, 0.7183, 0.69, 0.7183, 0.7047, 0.7148, 0.7047, 0.7148, 0.69, 0.6117, 0.7681, 0.6117, 0.8658, 0.6082, 0.8658, 0.6082, 0.7681, 0.8249, 0.7755, 0.8249, 0.9219, 0.8214, 0.9219, 0.8214, 0.7755, 0.7148, 0.712, 0.7148, 0.7267, 0.7113, 0.7267, 0.7113, 0.712, 0.8249, 0.5192, 0.8249, 0.6168, 0.8214, 0.6168, 0.8214, 0.5192, 0.7183, 0.424, 0.7183, 0.4387, 0.7148, 0.4387, 0.7148, 0.424, 0.8142, 0.3197, 0.8073, 0.3197, 0.8073, 0.3161, 0.8142, 0.3161, 0.7148, 0.978, 0.7148, 0.9927, 0.7113, 0.9927, 0.7113, 0.978, 0.7787, 0.007322, 0.7787, 0.02197, 0.7753, 0.02197, 0.7753, 0.007322, 0.7787, 0.2416, 0.7787, 0.2563, 0.7753, 0.2563, 0.7753, 0.2416, 0.8249, 0.424, 0.8249, 0.4313, 0.8214, 0.4313, 0.8214, 0.424, 0.8249, 0.9219, 0.8249, 0.9365, 0.8214, 0.9365, 0.8214, 0.9219, 0.8249, 0.6876, 0.8249, 0.7022, 0.8214, 0.7022, 0.8214, 0.6876, 0.6117, 0.7047, 0.6117, 0.7193, 0.6082, 0.7193, 0.6082, 0.7047, 0.9574, 0.2807, 0.9574, 0.2953, 0.9539, 0.2953, 0.9539, 0.2807, 0.9574, 0.01464, 0.9574, 0.02929, 0.9539, 0.02929, 0.9539, 0.01464, 0.9574, 0.1586, 0.9574, 0.2807, 0.9539, 0.2807, 0.9539, 0.1586, 0.9574, 0.2953, 0.9574, 0.3026, 0.9539, 0.3026, 0.9539, 0.2953, 0.9574, 0.02929, 0.9574, 0.1513, 0.9539, 0.1513, 0.9539, 0.02929, 0.9574, 0.1513, 0.9574, 0.1586, 0.9539, 0.1586, 0.9539, 0.1513, 0.9574, 0.007322, 0.9574, 0.01464, 0.9539, 0.01464, 0.9539, 0.007322, 0.4471, 0.7267, 0.4541, 0.7267, 0.4541, 0.734, 0.4471, 0.734, 0.4611, 0.4313, 0.4611, 0.4387, 0.4541, 0.4387, 0.4541, 0.4313, 0.4611, 0.7193, 0.4611, 0.7267, 0.4541, 0.7267, 0.4541, 0.7193, 0.4471, 0.7193, 0.4471, 0.7047, 0.4541, 0.7047, 0.4541, 0.7193, 0.4471, 0.5827, 0.4471, 0.5753, 0.4541, 0.5753, 0.4541, 0.5827, 0.4471, 0.7047, 0.4471, 0.5827, 0.4541, 0.5827, 0.4541, 0.7047, 0.4611, 0.4533, 0.4611, 0.5753, 0.4541, 0.5753, 0.4541, 0.4533, 0.4471, 0.5753, 0.4471, 0.4533, 0.4541, 0.4533, 0.4541, 0.5753, 0.4611, 0.5827, 0.4611, 0.7047, 0.4541, 0.7047, 0.4541, 0.5827, 0.1211, 0.9665, 0.1211, 0.8963, 0.1805, 0.8963, 0.1805, 0.9665, 0.9356, 0.848, 0.8712, 0.848, 0.8712, 0.424, 0.9356, 0.424, 0.1805, 0.9665, 0.1935, 0.9818, 0.1081, 0.9818, 0.1211, 0.9665, 0.1211, 0.8963, 0.1081, 0.881, 0.1935, 0.881, 0.1805, 0.8963, 0.1805, 0.8963, 0.1935, 0.881, 0.1935, 0.9818, 0.1805, 0.9665, 0.1211, 0.9665, 0.1081, 0.9818, 0.1081, 0.881, 0.1211, 0.8963, 0.02279, 0.881, 0.04839, 0.9113, 0.04839, 0.9516, 0.02279, 0.9818, 0.8895, 0.424, 0.8251, 0.424, 0.8251, 2.328e-08, 0.8895, 0.0, 0.9539, 0.3785, 0.8895, 0.3785, 0.8895, 1.164e-08, 0.9539, 0.0, 1.0, 0.8025, 0.9356, 0.8025, 0.9356, 0.424, 1.0, 0.424, 0.8073, 0.4151, 0.7629, 0.4151, 0.7629, 0.2636, 0.8073, 0.2636, 0.1081, 0.9818, 0.08255, 0.9516, 0.08255, 0.9113, 0.1081, 0.881, 0.02279, 0.9818, 0.04839, 0.9516, 0.08255, 0.9516, 0.1081, 0.9818, 0.1081, 0.881, 0.08255, 0.9113, 0.04839, 0.9113, 0.02279, 0.881, 0.02786, 0.7512, 0.04673, 0.7734, 0.04673, 0.8295, 0.02786, 0.8518, 0.7185, 0.2636, 0.7629, 0.2636, 0.7629, 0.4151, 0.7185, 0.4151, 0.3124, 0.889, 0.268, 0.889, 0.268, 0.7193, 0.3124, 0.7193, 0.3124, 0.889, 0.268, 0.889, 0.268, 0.7193, 0.3124, 0.7193, 0.2371, 0.7193, 0.268, 0.7193, 0.268, 0.8139, 0.2371, 0.8139, 0.1131, 0.8518, 0.09426, 0.8295, 0.09426, 0.7734, 0.1131, 0.7512, 0.02786, 0.8518, 0.04673, 0.8295, 0.09426, 0.8295, 0.1131, 0.8518, 0.1131, 0.7512, 0.09426, 0.7734, 0.04673, 0.7734, 0.02786, 0.7512, 0.1438, 0.7193, 0.224, 0.7193, 0.224, 0.8139, 0.1438, 0.8139, 0.5113, 0.8184, 0.4804, 0.8184, 0.4804, 0.734, 0.5113, 0.734, 0.5113, 0.734, 0.5422, 0.734, 0.5422, 0.8184, 0.5113, 0.8184, 0.4495, 0.734, 0.4804, 0.734, 0.4804, 0.8286, 0.4495, 0.8286, 0.2309, 0.7487, 0.2309, 0.734, 0.2344, 0.734, 0.2344, 0.7487, 0.2309, 0.734, 0.2309, 0.7267, 0.2344, 0.7267, 0.2344, 0.734, 0.2309, 0.8219, 0.2309, 0.7487, 0.2344, 0.7487, 0.2344, 0.8219, 0.2344, 0.7267, 0.2309, 0.7267, 0.2309, 0.7193, 0.2344, 0.7193, 0.482, 0.7267, 0.5515, 0.7267, 0.5515, 0.734, 0.482, 0.734, 0.4541, 0.7267, 0.4611, 0.7267, 0.4611, 0.734, 0.4541, 0.734, 0.9574, 0.007322, 0.9539, 0.007322, 0.9539, 7.274e-10, 0.9574, 0.0, 0.4263, 0.7267, 0.4402, 0.7267, 0.4402, 0.734, 0.4263, 0.734, 0.4402, 0.7267, 0.4471, 0.7267, 0.4471, 0.734, 0.4402, 0.734, 0.722, 0.4151, 0.7255, 0.4151, 0.7255, 0.4224, 0.722, 0.4224, 0.8247, 0.271, 0.8247, 0.2783, 0.8212, 0.2783, 0.8212, 0.271, 0.8247, 0.2783, 0.8247, 0.2929, 0.8212, 0.2929, 0.8212, 0.2783, 0.8247, 0.271, 0.8212, 0.271, 0.8212, 0.2636, 0.8247, 0.2636, 0.8247, 0.2929, 0.8247, 0.3661, 0.8212, 0.3661, 0.8212, 0.2929, 0.4402, 0.4313, 0.4263, 0.4313, 0.4263, 0.424, 0.4402, 0.424, 0.5515, 0.4313, 0.482, 0.4313, 0.482, 0.424, 0.5515, 0.424, 0.482, 0.4313, 0.4681, 0.4313, 0.4681, 0.424, 0.482, 0.424, 0.4471, 0.4313, 0.4402, 0.4313, 0.4402, 0.424, 0.4471, 0.424, 0.4263, 0.4313, 0.3568, 0.4313, 0.3568, 0.424, 0.4263, 0.424, 0.4611, 0.4313, 0.4541, 0.4313, 0.4541, 0.424, 0.4611, 0.424, 0.665, 0.568, 0.7113, 0.568, 0.7113, 0.69, 0.665, 0.69, 0.665, 0.4387, 0.7113, 0.4387, 0.7113, 0.5607, 0.665, 0.5607, 0.4031, 0.734, 0.4495, 0.734, 0.4495, 0.8072, 0.4031, 0.8072, 0.4031, 0.8072, 0.4031, 0.734, 0.4495, 0.734, 0.4495, 0.8072, 0.4031, 0.8389, 0.3568, 0.8389, 0.3568, 0.734, 0.4031, 0.734])
me_plane_007.materials.append(mat_material)
me_plane_007.use_remesh_preserve_volume = False
me_plane_007.use_remesh_preserve_attributes = False
me_plane_007.use_mirror_vertex_groups = False
me_plane_007.update()
me_plane_000 = bpy.data.meshes.new('Plane.000')
me_plane_000.from_pydata([(-0.075, -0.075, 0.0), (0.075, -0.075, 0.0), (-0.075, 0.075, 0.0), (0.075, 0.075, 0.0), (-0.075, 0.375, 0.0), (0.075, 0.375, 0.0), (-0.375, -0.075, 0.0), (-0.375, 0.075, 0.0), (-0.075, 2.875, 0.0), (0.075, 2.875, 0.0), (-0.075, 3.025, 0.0), (0.075, 3.025, 0.0), (-0.075, 5.525, 0.0), (0.075, 5.525, 0.0), (-0.075, 5.825, 0.0), (0.075, 5.825, 0.0), (-0.075, 5.975, 0.0), (0.075, 5.975, 0.0), (-0.375, 5.825, 0.0), (-0.375, 5.975, 0.0), (-1.875, 5.825, 0.0), (-1.875, 5.975, 0.0), (-3.875, 5.825, 0.0), (-3.875, 5.975, 0.0), (-4.875, 5.825, 0.0), (-4.875, 5.975, 0.0), (-5.175, 5.825, 0.0), (-5.175, 5.975, 0.0), (-5.325, 5.825, 0.0), (-5.325, 5.975, 0.0), (-1.875, -0.075, 0.0), (-1.875, 0.075, 0.0), (-4.875, -0.075, 0.0), (-4.875, 0.075, 0.0), (-5.175, -0.075, 0.0), (-5.175, 0.075, 0.0), (-5.325, -0.075, 0.0), (-5.325, 0.075, 0.0), (-0.075, 0.075, 1.0), (-0.075, -0.075, 1.0), (0.075, -0.075, 1.0), (0.075, 0.075, 1.0), (0.075, 0.375, 1.0), (-0.075, 0.375, 1.0), (-0.375, 0.075, 1.0), (-0.375, -0.075, 1.0), (0.075, 2.875, 1.0), (-0.075, 2.875, 1.0), (0.075, 3.025, 1.0), (-0.075, 3.025, 1.0), (0.075, 5.525, 1.0), (-0.075, 5.525, 1.0), (0.075, 5.825, 1.0), (-0.075, 5.825, 1.0), (0.075, 5.975, 1.0), (-0.075, 5.975, 1.0), (-0.375, 5.975, 1.0), (-0.375, 5.825, 1.0), (-1.875, 5.975, 1.0), (-1.875, 5.825, 1.0), (-3.875, 5.975, 1.0), (-3.875, 5.825, 1.0), (-4.875, 5.975, 1.0), (-4.875, 5.825, 1.0), (-5.175, 5.975, 1.0), (-5.175, 5.825, 1.0), (-5.325, 5.975, 1.0), (-5.325, 5.825, 1.0), (-1.875, 0.075, 1.0), (-1.875, -0.075, 1.0), (-4.875, 0.075, 1.0), (-4.875, -0.075, 1.0), (-5.175, 0.075, 1.0), (-5.175, -0.075, 1.0), (-5.325, 0.075, 1.0), (-5.325, -0.075, 1.0), (-0.075, 0.075, 1.15), (-0.075, -0.075, 1.15), (0.075, -0.075, 1.15), (0.075, 0.075, 1.15), (0.075, 0.375, 1.15), (-0.075, 0.375, 1.15), (-0.375, 0.075, 1.15), (-0.375, -0.075, 1.15), (0.075, 2.875, 1.15), (-0.075, 2.875, 1.15), (0.075, 3.025, 1.15), (-0.075, 3.025, 1.15), (0.075, 5.525, 1.15), (-0.075, 5.525, 1.15), (0.075, 5.825, 1.15), (-0.075, 5.825, 1.15), (0.075, 5.975, 1.15), (-0.075, 5.975, 1.15), (-0.375, 5.975, 1.15), (-0.375, 5.825, 1.15), (-1.875, 5.975, 1.15), (-1.875, 5.825, 1.15), (-3.875, 5.975, 1.15), (-3.875, 5.825, 1.15), (-4.875, 5.975, 1.15), (-4.875, 5.825, 1.15), (-5.175, 5.975, 1.15), (-5.175, 5.825, 1.15), (-5.325, 5.975, 1.15), (-5.325, 5.825, 1.15), (-1.875, 0.075, 1.15), (-1.875, -0.075, 1.15), (-4.875, 0.075, 1.15), (-4.875, -0.075, 1.15), (-5.175, 0.075, 1.15), (-5.175, -0.075, 1.15), (-5.325, 0.075, 1.15), (-5.325, -0.075, 1.15), (-0.075, 0.075, 2.15), (-0.075, -0.075, 2.15), (0.075, -0.075, 2.15), (0.075, 0.075, 2.15), (0.075, 0.375, 2.15), (-0.075, 0.375, 2.15), (-0.375, 0.075, 2.15), (-0.375, -0.075, 2.15), (0.075, 2.875, 2.15), (-0.075, 2.875, 2.15), (0.075, 3.025, 2.15), (-0.075, 3.025, 2.15), (0.075, 5.525, 2.15), (-0.075, 5.525, 2.15), (0.075, 5.825, 2.15), (-0.075, 5.825, 2.15), (0.075, 5.975, 2.15), (-0.075, 5.975, 2.15), (-0.375, 5.975, 2.15), (-0.375, 5.825, 2.15), (-1.875, 5.975, 2.15), (-1.875, 5.825, 2.15), (-3.875, 5.975, 2.15), (-3.875, 5.825, 2.15), (-4.875, 5.975, 2.15), (-4.875, 5.825, 2.15), (-5.175, 5.975, 2.15), (-5.175, 5.825, 2.15), (-5.325, 5.975, 2.15), (-5.325, 5.825, 2.15), (-1.875, 0.075, 2.15), (-1.875, -0.075, 2.15), (-4.875, 0.075, 2.15), (-4.875, -0.075, 2.15), (-5.175, 0.075, 2.15), (-5.175, -0.075, 2.15), (-5.325, 0.075, 2.15), (-5.325, -0.075, 2.15), (-0.075, 0.075, 2.3), (-0.075, -0.075, 2.3), (0.075, -0.075, 2.3), (0.075, 0.075, 2.3), (0.075, 0.375, 2.3), (-0.075, 0.375, 2.3), (-0.375, 0.075, 2.3), (-0.375, -0.075, 2.3), (0.075, 2.875, 2.3), (-0.075, 2.875, 2.3), (0.075, 3.025, 2.3), (-0.075, 3.025, 2.3), (0.075, 5.525, 2.3), (-0.075, 5.525, 2.3), (0.075, 5.825, 2.3), (-0.075, 5.825, 2.3), (0.075, 5.975, 2.3), (-0.075, 5.975, 2.3), (-0.375, 5.975, 2.3), (-0.375, 5.825, 2.3), (-1.875, 5.975, 2.3), (-1.875, 5.825, 2.3), (-3.875, 5.975, 2.3), (-3.875, 5.825, 2.3), (-4.875, 5.975, 2.3), (-4.875, 5.825, 2.3), (-5.175, 5.975, 2.3), (-5.175, 5.825, 2.3), (-5.325, 5.975, 2.3), (-5.325, 5.825, 2.3), (-1.875, 0.075, 2.3), (-1.875, -0.075, 2.3), (-4.875, 0.075, 2.3), (-4.875, -0.075, 2.3), (-5.175, 0.075, 2.3), (-5.175, -0.075, 2.3), (-5.325, 0.075, 2.3), (-5.325, -0.075, 2.3), (-0.075, 5.825, 1.075), (-1.875, 5.975, 1.075), (0.075, 0.075, 1.075), (0.075, 0.375, 1.075), (-1.875, 0.075, 1.075), (-4.875, 0.075, 1.075), (-1.875, 5.825, 1.075), (-0.075, 0.375, 1.075), (-0.075, 0.075, 1.075), (-4.875, -0.075, 1.075), (-1.875, -0.075, 1.075), (0.075, 3.025, 1.075), (0.075, 5.525, 1.075), (-3.875, 5.975, 1.075), (-3.875, 5.825, 1.075), (-0.075, 5.525, 1.075), (-0.075, 3.025, 1.075), (-4.875, 5.975, 1.075), (-4.875, 5.825, 1.075), (0.075, 5.825, 1.075), (-5.175, -0.075, 1.075), (-0.075, -0.075, 1.075), (-0.375, -0.075, 1.075), (-0.075, 5.975, 1.075), (0.075, 5.975, 1.075), (-5.175, 0.075, 1.075), (-0.375, 0.075, 1.075), (-5.175, 5.825, 1.075), (-5.325, -0.075, 1.075), (-5.325, 0.075, 1.075), (-5.175, 5.975, 1.075), (-0.075, 2.875, 1.075), (-5.325, 5.825, 1.075), (-5.325, 5.975, 1.075), (0.075, 2.875, 1.075), (-0.375, 5.825, 1.075), (-0.375, 5.975, 1.075), (0.075, -0.075, 1.075), (0.226, 0.375, 1.075), (0.226, 0.375, 1.15), (0.226, 5.525, 1.075), (0.226, 5.525, 1.15), (0.226, -0.075, 1.15), (0.226, 0.075, 1.15), (0.226, 2.875, 1.15), (0.226, 3.025, 1.15), (0.226, 5.825, 1.15), (0.226, 5.975, 1.15), (0.226, 5.825, 1.075), (0.226, 2.875, 1.075), (0.226, -0.075, 1.075), (0.226, 0.075, 1.075), (0.226, 3.025, 1.075), (0.226, 5.975, 1.075), (1.252, -1.393, 2.384), (1.252, 7.293, 2.384), (-6.502, 7.293, 2.384), (-6.502, -1.393, 2.384), (1.252, -1.393, 3.774), (1.252, 7.293, 3.774), (-6.502, 7.293, 3.774), (-6.502, -1.393, 3.774), (-1.073, 1.212, 4.303), (-1.073, 4.688, 4.303), (-4.177, 4.688, 4.303), (-4.177, 1.212, 4.303), (-1.073, 1.212, 5.261), (-1.073, 4.688, 5.261), (-4.177, 4.688, 5.261), (-4.177, 1.212, 5.261), (-1.76, 1.981, 5.261), (-1.76, 3.919, 5.261), (-3.49, 3.919, 5.261), (-3.49, 1.981, 5.261), (-1.76, 1.981, 4.594), (-1.76, 3.919, 4.594), (-3.49, 3.919, 4.594), (-3.49, 1.981, 4.594), (-1.875, -0.225, 1.075), (-1.875, -0.225, 1.15), (-0.075, -0.225, 1.15), (0.075, -0.225, 1.15), (-0.375, -0.225, 1.15), (-0.075, -0.225, 1.075), (0.075, -0.225, 1.075), (-0.375, -0.225, 1.075), (0.226, -0.225, 1.075), (0.226, -0.225, 1.15), (0.075, 6.125, 1.15), (-0.075, 6.125, 1.15), (-0.375, 6.125, 1.15), (-1.875, 6.125, 1.15), (-0.075, 6.125, 1.075), (-0.375, 6.125, 1.075), (-1.875, 6.125, 1.075), (0.226, 6.125, 1.075), (0.075, 6.125, 1.075), (0.226, 6.125, 1.15)], [], [(16, 19, 56, 55), (29, 28, 67, 66), (36, 34, 73, 75), (18, 14, 53, 57), (25, 27, 64, 62), (5, 9, 46, 42), (37, 36, 75, 74), (26, 24, 63, 65), (8, 4, 43, 47), (33, 35, 72, 70), (15, 17, 54, 52), (22, 23, 25, 24), (34, 32, 71, 73), (2, 7, 44, 38), (17, 16, 55, 54), (6, 0, 39, 45), (31, 33, 70, 68), (13, 15, 52, 50), (24, 25, 62, 63), (217, 208, 101, 103), (198, 216, 82, 76), (195, 215, 110, 108), (243, 214, 286, 285), (77, 83, 272, 270), (210, 199, 109, 111), (227, 192, 241, 240), (208, 207, 100, 101), (190, 205, 89, 91), (191, 203, 98, 96), (86, 84, 234, 235), (194, 195, 108, 106), (204, 196, 97, 99), (197, 198, 76, 81), (199, 200, 107, 109), (209, 214, 243, 238), (203, 204, 99, 98), (205, 206, 87, 89), (10, 8, 47, 49), (0, 1, 40, 39), (28, 37, 74, 67), (9, 11, 48, 46), (27, 29, 66, 64), (1, 3, 41, 40), (20, 18, 57, 59), (35, 26, 65, 72), (19, 21, 58, 56), (12, 10, 49, 51), (30, 6, 45, 69), (23, 22, 61, 60), (11, 13, 50, 48), (7, 31, 68, 44), (4, 2, 38, 43), (22, 20, 59, 61), (3, 5, 42, 41), (21, 23, 60, 58), (14, 12, 51, 53), (32, 30, 69, 71), (105, 112, 150, 143), (95, 91, 129, 133), (94, 95, 133, 132), (81, 80, 84, 85), (104, 105, 143, 142), (87, 86, 88, 89), (113, 111, 149, 151), (90, 92, 130, 128), (100, 102, 140, 138), (95, 94, 96, 97), (85, 84, 122, 123), (112, 113, 151, 150), (103, 101, 139, 141), (83, 82, 106, 107), (76, 82, 120, 114), (108, 110, 148, 146), (92, 93, 131, 130), (83, 77, 115, 121), (219, 218, 113, 112), (207, 220, 102, 100), (90, 88, 231, 236), (218, 210, 111, 113), (221, 197, 81, 85), (223, 222, 105, 104), (202, 209, 238, 230), (225, 190, 91, 95), (222, 219, 112, 105), (220, 223, 104, 102), (93, 92, 278, 279), (215, 217, 103, 110), (206, 221, 85, 87), (200, 212, 275, 268), (80, 79, 233, 229), (78, 77, 270, 271), (237, 243, 285, 287), (196, 225, 95, 97), (216, 194, 106, 82), (191, 96, 281, 284), (126, 128, 166, 164), (141, 139, 177, 179), (151, 149, 187, 189), (129, 127, 165, 167), (116, 117, 155, 154), (150, 151, 189, 188), (175, 177, 139, 137), (115, 116, 154, 153), (146, 148, 186, 184), (127, 125, 163, 165), (134, 136, 174, 172), (149, 147, 185, 187), (122, 124, 162, 160), (137, 135, 173, 175), (86, 87, 125, 124), (102, 104, 142, 140), (93, 94, 132, 131), (110, 103, 141, 148), (87, 85, 123, 125), (107, 106, 144, 145), (77, 78, 116, 115), (97, 96, 134, 135), (84, 86, 124, 122), (78, 79, 117, 116), (89, 88, 126, 127), (80, 81, 119, 118), (98, 99, 137, 136), (109, 107, 145, 147), (81, 76, 114, 119), (99, 97, 135, 137), (106, 108, 146, 144), (79, 80, 118, 117), (96, 98, 136, 134), (91, 89, 127, 129), (82, 83, 121, 120), (101, 100, 138, 139), (88, 90, 128, 126), (111, 109, 147, 149), (153, 154, 155, 152), (152, 155, 156, 157), (153, 152, 158, 159), (161, 160, 162, 163), (165, 164, 166, 167), (167, 166, 168, 169), (167, 169, 170, 171), (173, 172, 174, 175), (177, 176, 178, 179), (179, 178, 180, 181), (183, 182, 184, 185), (185, 184, 186, 187), (187, 186, 188, 189), (181, 188, 186, 179), (156, 160, 161, 157), (138, 140, 178, 176), (130, 131, 169, 168), (143, 150, 188, 181), (119, 114, 152, 157), (142, 143, 181, 180), (148, 141, 179, 186), (117, 118, 156, 155), (128, 130, 168, 166), (158, 182, 183, 159), (140, 142, 180, 178), (135, 133, 171, 173), (121, 115, 153, 159), (120, 144, 182, 158), (133, 129, 167, 171), (114, 120, 158, 152), (131, 132, 170, 169), (118, 122, 160, 156), (147, 145, 183, 185), (134, 132, 133, 135), (126, 124, 125, 127), (144, 146, 184, 182), (174, 176, 177, 175), (125, 123, 161, 163), (157, 161, 123, 119), (119, 123, 122, 118), (165, 163, 162, 164), (164, 162, 124, 126), (173, 171, 170, 172), (172, 170, 132, 134), (137, 139, 138, 136), (136, 138, 176, 174), (159, 183, 145, 121), (121, 145, 144, 120), (56, 58, 191, 226), (44, 68, 194, 216), (59, 57, 225, 196), (40, 41, 192, 227), (69, 45, 212, 200), (46, 48, 201, 224), (39, 40, 227, 211), (49, 47, 221, 206), (72, 65, 217, 215), (55, 56, 226, 213), (64, 66, 223, 220), (67, 74, 219, 222), (57, 53, 190, 225), (42, 46, 224, 193), (66, 67, 222, 223), (47, 43, 197, 221), (75, 73, 210, 218), (52, 54, 214, 209), (62, 64, 220, 207), (74, 75, 218, 219), (51, 49, 206, 205), (60, 61, 204, 203), (48, 50, 202, 201), (71, 69, 200, 199), (43, 38, 198, 197), (61, 59, 196, 204), (68, 70, 195, 194), (41, 42, 193, 192), (58, 60, 203, 191), (53, 51, 205, 190), (63, 62, 207, 208), (50, 52, 209, 202), (73, 71, 199, 210), (45, 39, 211, 212), (54, 55, 213, 214), (70, 72, 215, 195), (38, 44, 216, 198), (65, 63, 208, 217), (230, 238, 236, 231), (241, 228, 229, 233), (242, 230, 231, 235), (238, 243, 237, 236), (228, 239, 234, 229), (239, 242, 235, 234), (240, 241, 233, 232), (227, 240, 276, 274), (92, 90, 236, 237), (79, 78, 232, 233), (192, 193, 228, 241), (224, 201, 242, 239), (193, 224, 239, 228), (88, 86, 235, 231), (201, 202, 230, 242), (84, 80, 229, 234), (168, 154, 189, 180), (247, 251, 250, 246), (180, 246, 245, 168), (154, 244, 247, 189), (189, 247, 246, 180), (168, 245, 244, 154), (251, 255, 254, 250), (245, 249, 248, 244), (246, 250, 249, 245), (244, 248, 251, 247), (254, 258, 257, 253), (249, 253, 252, 248), (250, 254, 253, 249), (248, 252, 255, 251), (259, 263, 262, 258), (252, 256, 259, 255), (255, 259, 258, 254), (253, 257, 256, 252), (261, 265, 264, 260), (257, 261, 260, 256), (258, 262, 261, 257), (256, 260, 263, 259), (265, 266, 267, 264), (262, 266, 265, 261), (260, 264, 267, 263), (263, 267, 266, 262), (275, 273, 270, 272), (273, 274, 271, 270), (268, 275, 272, 269), (271, 274, 276, 277), (83, 107, 269, 272), (232, 78, 271, 277), (240, 232, 277, 276), (212, 211, 273, 275), (211, 227, 274, 273), (107, 200, 268, 269), (286, 282, 279, 278), (282, 283, 280, 279), (286, 278, 287, 285), (283, 284, 281, 280), (213, 226, 283, 282), (96, 94, 280, 281), (94, 93, 279, 280), (214, 213, 282, 286), (226, 191, 284, 283), (92, 237, 287, 278), (123, 85, 81, 119), (127, 89, 87, 125), (135, 97, 95, 133), (106, 82, 120, 144), (22, 24, 139, 137)])
me_plane_000.polygons.foreach_set('material_index', [5, 3, 3, 0, 3, 5, 3, 0, 0, 0, 4, 0, 3, 0, 4, 5, 0, 5, 0, 0, 0, 0, 2, 2, 3, 2, 0, 0, 3, 2, 0, 0, 0, 3, 2, 0, 0, 0, 4, 3, 4, 3, 4, 0, 0, 5, 0, 5, 0, 5, 0, 0, 0, 5, 3, 0, 3, 3, 0, 0, 0, 3, 0, 3, 4, 3, 0, 0, 3, 0, 0, 0, 0, 4, 4, 3, 3, 2, 3, 0, 3, 2, 0, 3, 3, 2, 0, 0, 2, 2, 2, 2, 0, 0, 2, 4, 0, 3, 0, 4, 3, 0, 4, 0, 0, 3, 3, 4, 0, 0, 3, 4, 0, 0, 0, 4, 0, 4, 4, 0, 0, 0, 3, 0, 0, 0, 4, 3, 0, 0, 0, 4, 3, 0, 0, 0, 0, 0, 0, 0, 0, 0, 0, 0, 0, 0, 0, 0, 3, 4, 3, 0, 3, 0, 4, 4, 0, 3, 0, 4, 0, 0, 0, 4, 0, 3, 0, 0, 0, 0, 0, 0, 0, 0, 0, 0, 0, 0, 3, 0, 0, 5, 0, 0, 4, 5, 4, 4, 0, 0, 5, 3, 3, 0, 5, 3, 0, 3, 4, 3, 3, 0, 0, 5, 3, 0, 0, 0, 5, 3, 0, 0, 5, 3, 5, 4, 0, 0, 0, 2, 2, 2, 2, 2, 2, 2, 2, 2, 2, 2, 2, 2, 2, 2, 2, 0, 0, 1, 1, 1, 1, 6, 0, 0, 0, 6, 6, 6, 6, 6, 6, 6, 6, 6, 6, 6, 6, 7, 6, 6, 6, 2, 2, 2, 2, 2, 2, 2, 2, 2, 2, 2, 2, 2, 2, 2, 2, 2, 2, 2, 2, 8, 8, 8, 8, 9])
_uv = me_plane_000.uv_layers.new(name='UVMap')
_uv.uv.foreach_set('vector', [0.7733, 0.3099, 0.8659, 0.3099, 0.8659, 0.6188, 0.7733, 0.6188, 0.8152, 0.5243, 0.8413, 0.5243, 0.8413, 0.698, 0.8152, 0.698, 0.869, 0.5243, 0.8951, 0.5243, 0.8951, 0.698, 0.869, 0.698, 0.0, 0.0, 0.0, 0.0, 0.0, 0.0, 0.0, 0.0, 0.6815, 0.5243, 0.7336, 0.5243, 0.7336, 0.698, 0.6815, 0.698, 0.0003071, 0.3099, 0.7726, 0.3099, 0.7726, 0.6188, 0.0003071, 0.6188, 0.8709, 0.3496, 0.897, 0.3496, 0.897, 0.5234, 0.8709, 0.5234, 0.0, 0.0, 0.0, 0.0, 0.0, 0.0, 0.0, 0.0, 0.0, 0.0, 0.0, 0.0, 0.0, 0.0, 0.0, 0.0, 0.0, 0.0, 0.0, 0.0, 0.0, 0.0, 0.0, 0.0, 0.1431, 0.000285, 0.2854, 0.000285, 0.2854, 0.9488, 0.1431, 0.9488, 0.0, 0.0, 0.0, 0.0, 0.0, 0.0, 0.0, 0.0, 0.5755, 0.5243, 0.6277, 0.5243, 0.6277, 0.698, 0.5755, 0.698, 0.0, 0.0, 0.0, 0.0, 0.0, 0.0, 0.0, 0.0, 0.7145, 0.000285, 0.8568, 0.000285, 0.8568, 0.9488, 0.7145, 0.9488, 0.8666, 0.0003071, 0.9592, 0.0003071, 0.9592, 0.3092, 0.8666, 0.3092, 0.0, 0.0, 0.0, 0.0, 0.0, 0.0, 0.0, 0.0, 0.7733, 0.0003071, 0.8659, 0.0003071, 0.8659, 0.3092, 0.7733, 0.3092, 0.0, 0.0, 0.0, 0.0, 0.0, 0.0, 0.0, 0.0, 0.0, 0.0, 0.0, 0.0, 0.0, 0.0, 0.0, 0.0, 0.0, 0.0, 0.0, 0.0, 0.0, 0.0, 0.0, 0.0, 0.0, 0.0, 0.0, 0.0, 0.0, 0.0, 0.0, 0.0, 0.5436, 0.7042, 0.5436, 0.7645, 0.4837, 0.7645, 0.4837, 0.7042, 0.7207, 0.6115, 0.6008, 0.6115, 0.6008, 0.5516, 0.7207, 0.5516, 0.7502, 0.8074, 0.8023, 0.8074, 0.8023, 0.8204, 0.7502, 0.8204, 0.6657, 0.6724, 0.6657, 0.6125, 0.7261, 0.6125, 0.7261, 0.6724, 0.0, 0.0, 0.0, 0.0, 0.0, 0.0, 0.0, 0.0, 0.0, 0.0, 0.0, 0.0, 0.0, 0.0, 0.0, 0.0, 0.6963, 0.8074, 0.3488, 0.8074, 0.3488, 0.7943, 0.6963, 0.7943, 0.6045, 0.6724, 0.6045, 0.6125, 0.6648, 0.6125, 0.6648, 0.6724, 0.0, 0.0, 0.0, 0.0, 0.0, 0.0, 0.0, 0.0, 0.0, 0.0, 0.0, 0.0, 0.0, 0.0, 0.0, 0.0, 0.0, 0.0, 0.0, 0.0, 0.0, 0.0, 0.0, 0.0, 0.3488, 0.7666, 0.8701, 0.7666, 0.8701, 0.7796, 0.3488, 0.7796, 0.6617, 0.4271, 0.6617, 0.3672, 0.722, 0.3672, 0.722, 0.4271, 0.0, 0.0, 0.0, 0.0, 0.0, 0.0, 0.0, 0.0, 0.0, 0.0, 0.0, 0.0, 0.0, 0.0, 0.0, 0.0, 0.0, 0.0, 0.0, 0.0, 0.0, 0.0, 0.0, 0.0, 0.5717, 0.000285, 0.714, 0.000285, 0.714, 0.9488, 0.5717, 0.9488, 0.9996, 0.1742, 0.0004244, 0.1742, 0.0004245, 0.0004244, 0.9996, 0.0004247, 0.286, 0.000285, 0.4283, 0.000285, 0.4283, 0.9488, 0.286, 0.9488, 0.7345, 0.5243, 0.7605, 0.5243, 0.7605, 0.698, 0.7345, 0.698, 0.4288, 0.000285, 0.5711, 0.000285, 0.5711, 0.9488, 0.4288, 0.9488, 0.0, 0.0, 0.0, 0.0, 0.0, 0.0, 0.0, 0.0, 0.0, 0.0, 0.0, 0.0, 0.0, 0.0, 0.0, 0.0, 0.9277, 0.9283, 0.4643, 0.9283, 0.4643, 0.6194, 0.9277, 0.6194, 0.0, 0.0, 0.0, 0.0, 0.0, 0.0, 0.0, 0.0, 0.0003071, 0.6194, 0.4637, 0.6194, 0.4637, 0.9283, 0.0003071, 0.9283, 0.0, 0.0, 0.0, 0.0, 0.0, 0.0, 0.0, 0.0, 0.0003071, 0.0003071, 0.7726, 0.0003071, 0.7726, 0.3092, 0.0003071, 0.3092, 0.0, 0.0, 0.0, 0.0, 0.0, 0.0, 0.0, 0.0, 0.0, 0.0, 0.0, 0.0, 0.0, 0.0, 0.0, 0.0, 0.0, 0.0, 0.0, 0.0, 0.0, 0.0, 0.0, 0.0, 0.8666, 0.3099, 0.9592, 0.3099, 0.9592, 0.6188, 0.8666, 0.6188, 0.3479, 0.8726, 0.0004244, 0.8726, 0.0004244, 0.6989, 0.3479, 0.6989, 0.0, 0.0, 0.0, 0.0, 0.0, 0.0, 0.0, 0.0, 0.0004244, 0.3496, 0.5217, 0.3496, 0.5217, 0.5234, 0.0004244, 0.5234, 0.9996, 0.3488, 0.0004244, 0.3488, 0.0004245, 0.175, 0.9996, 0.175, 0.0, 0.0, 0.0, 0.0, 0.0, 0.0, 0.0, 0.0, 0.0, 0.0, 0.0, 0.0, 0.0, 0.0, 0.0, 0.0, 0.0, 0.0, 0.0, 0.0, 0.0, 0.0, 0.0, 0.0, 0.7883, 0.5243, 0.8144, 0.5243, 0.8144, 0.698, 0.7883, 0.698, 0.0, 0.0, 0.0, 0.0, 0.0, 0.0, 0.0, 0.0, 0.8421, 0.5243, 0.8682, 0.5243, 0.8682, 0.698, 0.8421, 0.698, 0.6662, 0.0002869, 0.7491, 0.0002869, 0.7491, 0.5533, 0.6662, 0.5533, 0.6285, 0.5243, 0.6806, 0.5243, 0.6806, 0.698, 0.6285, 0.698, 0.0, 0.0, 0.0, 0.0, 0.0, 0.0, 0.0, 0.0, 0.0, 0.0, 0.0, 0.0, 0.0, 0.0, 0.0, 0.0, 0.8959, 0.5243, 0.922, 0.5243, 0.922, 0.698, 0.8959, 0.698, 0.0, 0.0, 0.0, 0.0, 0.0, 0.0, 0.0, 0.0, 0.0, 0.0, 0.0, 0.0, 0.0, 0.0, 0.0, 0.0, 0.0, 0.0, 0.0, 0.0, 0.0, 0.0, 0.0, 0.0, 0.0, 0.0, 0.0, 0.0, 0.0, 0.0, 0.0, 0.0, 0.9168, 0.0002869, 0.9997, 0.0002869, 0.9997, 0.5533, 0.9168, 0.5533, 0.4997, 0.0002869, 0.6656, 0.0002869, 0.6656, 0.5533, 0.4997, 0.5533, 0.7501, 0.8343, 0.7241, 0.8343, 0.7241, 0.8213, 0.7501, 0.8213, 0.7493, 0.8204, 0.6972, 0.8204, 0.6972, 0.8074, 0.7493, 0.8074, 0.2412, 0.6728, 0.1213, 0.6728, 0.1213, 0.6125, 0.2412, 0.6125, 0.6319, 0.8082, 0.658, 0.8082, 0.658, 0.8213, 0.6319, 0.8213, 0.0, 0.0, 0.0, 0.0, 0.0, 0.0, 0.0, 0.0, 0.6311, 0.8213, 0.605, 0.8213, 0.605, 0.8082, 0.6311, 0.8082, 0.0004581, 0.6125, 0.1203, 0.6125, 0.1203, 0.6728, 0.0004581, 0.6728, 0.0, 0.0, 0.0, 0.0, 0.0, 0.0, 0.0, 0.0, 0.8642, 0.9314, 0.0004826, 0.9314, 0.0004244, 0.9163, 0.8641, 0.9163, 0.6042, 0.8082, 0.6042, 0.8343, 0.5911, 0.8343, 0.5911, 0.8082, 0.183, 0.7645, 0.183, 0.7046, 0.243, 0.7046, 0.243, 0.7645, 0.0, 0.0, 0.0, 0.0, 0.0, 0.0, 0.0, 0.0, 0.0, 0.0, 0.0, 0.0, 0.0, 0.0, 0.0, 0.0, 0.0004581, 0.3672, 0.5999, 0.3672, 0.5999, 0.4271, 0.0004581, 0.4271, 0.4828, 0.6728, 0.3629, 0.6728, 0.3629, 0.6125, 0.4828, 0.6125, 0.0604, 0.7645, 0.0004581, 0.7645, 0.0004581, 0.7046, 0.0604, 0.7046, 0.7229, 0.3372, 0.7229, 0.3072, 0.7829, 0.3072, 0.7829, 0.3372, 0.0, 0.0, 0.0, 0.0, 0.0, 0.0, 0.0, 0.0, 0.0, 0.0, 0.0, 0.0, 0.0, 0.0, 0.0, 0.0, 0.7229, 0.3681, 0.7229, 0.3381, 0.7829, 0.3381, 0.7829, 0.3681, 0.0003154, 0.5539, 0.1662, 0.5539, 0.1662, 0.6369, 0.0002869, 0.6368, 0.0, 0.0, 0.0, 0.0, 0.0, 0.0, 0.0, 0.0, 0.5234, 0.8082, 0.5495, 0.8082, 0.5495, 0.8343, 0.5234, 0.8343, 0.0, 0.0, 0.0, 0.0, 0.0, 0.0, 0.0, 0.0, 0.2503, 0.6374, 0.3333, 0.6374, 0.3333, 0.7203, 0.2503, 0.7203, 0.8031, 0.7258, 0.8292, 0.7258, 0.8292, 0.7518, 0.8031, 0.7518, 0.0, 0.0, 0.0, 0.0, 0.0, 0.0, 0.0, 0.0, 0.3339, 0.6374, 0.4168, 0.6374, 0.4168, 0.7203, 0.3339, 0.7203, 0.0, 0.0, 0.0, 0.0, 0.0, 0.0, 0.0, 0.0, 0.0, 0.0, 0.0, 0.0, 0.0, 0.0, 0.0, 0.0, 0.6963, 0.7518, 0.3488, 0.7518, 0.3488, 0.7258, 0.6963, 0.7258, 0.7502, 0.7805, 0.8023, 0.7805, 0.8023, 0.8065, 0.7502, 0.8065, 0.8574, 0.000285, 0.9997, 0.0003343, 0.9997, 0.1426, 0.8574, 0.1426, 0.0, 0.0, 0.0, 0.0, 0.0, 0.0, 0.0, 0.0, 0.0, 0.0, 0.0, 0.0, 0.0, 0.0, 0.0, 0.0, 0.7614, 0.5243, 0.7874, 0.5243, 0.7874, 0.698, 0.7614, 0.698, 0.1668, 0.0002869, 0.3327, 0.0002869, 0.3327, 0.5533, 0.1668, 0.5533, 0.0, 0.0, 0.0, 0.0, 0.0, 0.0, 0.0, 0.0, 0.0, 0.0, 0.0, 0.0, 0.0, 0.0, 0.0, 0.0, 0.0, 0.0, 0.0, 0.0, 0.0, 0.0, 0.0, 0.0, 0.8332, 0.0002869, 0.9162, 0.0002869, 0.9162, 0.5533, 0.8332, 0.5533, 0.0, 0.0, 0.0, 0.0, 0.0, 0.0, 0.0, 0.0, 0.000285, 0.000285, 0.1426, 0.000285, 0.1426, 0.9488, 0.000285, 0.9488, 0.7497, 0.0002869, 0.8327, 0.0002869, 0.8327, 0.5533, 0.7497, 0.5533, 0.0, 0.0, 0.0, 0.0, 0.0, 0.0, 0.0, 0.0, 0.0, 0.0, 0.0, 0.0, 0.0, 0.0, 0.0, 0.0, 0.0, 0.0, 0.0, 0.0, 0.0, 0.0, 0.0, 0.0, 0.0004244, 0.5243, 0.5217, 0.5243, 0.5217, 0.698, 0.0004244, 0.698, 0.0, 0.0, 0.0, 0.0, 0.0, 0.0, 0.0, 0.0, 0.0, 0.0, 0.0, 0.0, 0.0, 0.0, 0.0, 0.0, 0.0, 0.0, 0.0, 0.0, 0.0, 0.0, 0.0, 0.0, 0.3332, 0.0002869, 0.4991, 0.0002869, 0.4991, 0.5533, 0.3332, 0.5533, 0.8701, 0.5234, 0.5226, 0.5234, 0.5226, 0.3496, 0.8701, 0.3496, 0.0, 0.0, 0.0, 0.0, 0.0, 0.0, 0.0, 0.0, 0.0, 0.0, 0.0, 0.0, 0.0, 0.0, 0.0, 0.0, 0.0, 0.0, 0.0, 0.0, 0.0, 0.0, 0.0, 0.0, 0.0002869, 0.0002869, 0.1662, 0.0002869, 0.1662, 0.5533, 0.0002869, 0.5533, 0.5226, 0.5243, 0.5747, 0.5243, 0.5747, 0.698, 0.5226, 0.698, 0.0, 0.0, 0.0, 0.0, 0.0, 0.0, 0.0, 0.0, 0.0, 0.0, 0.0, 0.0, 0.0, 0.0, 0.0, 0.0, 0.0, 0.0, 0.0, 0.0, 0.0, 0.0, 0.0, 0.0, 0.0, 0.0, 0.0, 0.0, 0.0, 0.0, 0.0, 0.0, 0.0, 0.0, 0.0, 0.0, 0.0, 0.0, 0.0, 0.0, 0.0, 0.0, 0.0, 0.0, 0.0, 0.0, 0.0, 0.0, 0.0, 0.0, 0.0, 0.0, 0.0, 0.0, 0.0, 0.0, 0.0, 0.0, 0.0, 0.0, 0.0, 0.0, 0.0, 0.0, 0.0, 0.0, 0.0, 0.0, 0.0, 0.0, 0.0, 0.0, 0.0, 0.0, 0.0, 0.0, 0.0, 0.0, 0.0, 0.0, 0.0, 0.0, 0.0, 0.0, 0.0, 0.0, 0.0, 0.0, 0.0, 0.0, 0.0, 0.0, 0.0, 0.0, 0.0, 0.0, 0.0, 0.0, 0.0, 0.0, 0.0, 0.0, 0.0, 0.0, 0.0, 0.0, 0.0, 0.0, 0.0, 0.0, 0.0, 0.0, 0.0, 0.0, 0.0, 0.0, 0.0, 0.0, 0.0, 0.0, 0.7493, 0.8065, 0.6972, 0.8065, 0.6972, 0.7805, 0.7493, 0.7805, 0.5833, 0.5539, 0.6662, 0.5539, 0.6662, 0.6368, 0.5833, 0.6368, 0.9996, 0.8995, 0.0004244, 0.8995, 0.0004244, 0.8735, 0.9996, 0.8735, 0.0, 0.0, 0.0, 0.0, 0.0, 0.0, 0.0, 0.0, 0.8292, 0.8074, 0.8292, 0.8335, 0.8031, 0.8334, 0.8032, 0.8074, 0.0, 0.0, 0.0, 0.0, 0.0, 0.0, 0.0, 0.0, 0.3333, 0.5539, 0.4992, 0.5539, 0.4992, 0.6368, 0.3333, 0.6368, 0.1668, 0.6374, 0.2498, 0.6374, 0.2497, 0.7204, 0.1668, 0.7203, 0.0, 0.0, 0.0, 0.0, 0.0, 0.0, 0.0, 0.0, 0.8292, 0.7805, 0.8292, 0.8065, 0.8031, 0.8065, 0.8032, 0.7805, 0.0, 0.0, 0.0, 0.0, 0.0, 0.0, 0.0, 0.0, 0.1668, 0.5539, 0.3327, 0.5539, 0.3327, 0.6368, 0.1668, 0.6368, 0.0, 0.0, 0.0, 0.0, 0.0, 0.0, 0.0, 0.0, 0.0, 0.0, 0.0, 0.0, 0.0, 0.0, 0.0, 0.0, 0.0, 0.0, 0.0, 0.0, 0.0, 0.0, 0.0, 0.0, 0.5827, 0.5539, 0.5827, 0.7198, 0.4997, 0.7198, 0.4997, 0.5539, 0.0, 0.0, 0.0, 0.0, 0.0, 0.0, 0.0, 0.0, 0.3488, 0.6989, 0.8701, 0.6989, 0.8701, 0.7249, 0.3488, 0.7249, 0.0, 0.0, 0.0, 0.0, 0.0, 0.0, 0.0, 0.0, 0.0, 0.0, 0.0, 0.0, 0.0, 0.0, 0.0, 0.0, 0.0, 0.0, 0.0, 0.0, 0.0, 0.0, 0.0, 0.0, 0.0, 0.0, 0.0, 0.0, 0.0, 0.0, 0.0, 0.0, 0.0, 0.0, 0.0, 0.0, 0.0, 0.0, 0.0, 0.0, 0.0, 0.0, 0.0, 0.0, 0.0, 0.0, 0.0, 0.0, 0.0, 0.0, 0.0, 0.0, 0.0, 0.0, 0.0, 0.0, 0.0, 0.0, 0.0, 0.0, 0.0, 0.0, 0.0, 0.0, 0.0, 0.0, 0.0, 0.0, 0.0, 0.0, 0.0, 0.0, 0.0, 0.0, 0.0, 0.0, 0.0, 0.0, 0.0, 0.0, 0.0, 0.0, 0.0, 0.0, 0.0, 0.0, 0.0, 0.0, 0.0, 0.0, 0.0, 0.0, 0.0, 0.0, 0.0, 0.0, 0.5226, 0.8343, 0.3488, 0.8343, 0.3488, 0.8082, 0.5226, 0.8082, 0.0, 0.0, 0.0, 0.0, 0.0, 0.0, 0.0, 0.0, 0.0, 0.0, 0.0, 0.0, 0.0, 0.0, 0.0, 0.0, 0.4637, 0.9997, 0.0003071, 0.9997, 0.0003071, 0.9765, 0.4637, 0.9765, 0.0, 0.0, 0.0, 0.0, 0.0, 0.0, 0.0, 0.0, 0.0, 0.0, 0.0, 0.0, 0.0, 0.0, 0.0, 0.0, 0.8574, 0.4301, 0.9997, 0.4301, 0.9997, 0.5013, 0.8574, 0.5013, 0.4643, 0.9765, 0.9277, 0.9765, 0.9277, 0.9997, 0.4643, 0.9997, 0.8574, 0.1432, 0.9997, 0.1432, 0.9997, 0.2144, 0.8574, 0.2143, 0.8574, 0.2867, 0.9997, 0.2867, 0.9997, 0.3578, 0.8574, 0.3578, 0.0, 0.0, 0.0, 0.0, 0.0, 0.0, 0.0, 0.0, 0.0, 0.0, 0.0, 0.0, 0.0, 0.0, 0.0, 0.0, 0.9592, 0.9759, 0.8666, 0.9759, 0.8666, 0.9527, 0.9592, 0.9527, 0.5903, 0.8082, 0.5903, 0.8343, 0.5772, 0.8343, 0.5772, 0.8082, 0.8642, 0.9155, 0.0004826, 0.9155, 0.0004244, 0.9004, 0.8641, 0.9004, 0.0, 0.0, 0.0, 0.0, 0.0, 0.0, 0.0, 0.0, 0.0003071, 0.9527, 0.7727, 0.9527, 0.7727, 0.9759, 0.0003071, 0.9759, 0.6719, 0.8082, 0.6719, 0.8343, 0.6588, 0.8343, 0.6588, 0.8082, 0.0, 0.0, 0.0, 0.0, 0.0, 0.0, 0.0, 0.0, 0.5503, 0.8082, 0.5764, 0.8082, 0.5764, 0.8213, 0.5503, 0.8213, 0.8574, 0.2149, 0.9997, 0.215, 0.9997, 0.2861, 0.8574, 0.2861, 0.7493, 0.7388, 0.6972, 0.7388, 0.6972, 0.7258, 0.7493, 0.7258, 0.7232, 0.8343, 0.6972, 0.8343, 0.6972, 0.8213, 0.7232, 0.8213, 0.0, 0.0, 0.0, 0.0, 0.0, 0.0, 0.0, 0.0, 0.0, 0.0, 0.0, 0.0, 0.0, 0.0, 0.0, 0.0, 0.0003071, 0.929, 0.7727, 0.929, 0.7727, 0.9521, 0.0003071, 0.9521, 0.3488, 0.7527, 0.8701, 0.7527, 0.8701, 0.7657, 0.3488, 0.7657, 0.0, 0.0, 0.0, 0.0, 0.0, 0.0, 0.0, 0.0, 0.0, 0.0, 0.0, 0.0, 0.0, 0.0, 0.0, 0.0, 0.0, 0.0, 0.0, 0.0, 0.0, 0.0, 0.0, 0.0, 0.8666, 0.929, 0.9592, 0.929, 0.9592, 0.9521, 0.8666, 0.9521, 0.6963, 0.7935, 0.3488, 0.7935, 0.3488, 0.7805, 0.6963, 0.7805, 0.0, 0.0, 0.0, 0.0, 0.0, 0.0, 0.0, 0.0, 0.0, 0.0, 0.0, 0.0, 0.0, 0.0, 0.0, 0.0, 0.7733, 0.929, 0.8659, 0.929, 0.8659, 0.9521, 0.7733, 0.9521, 0.7502, 0.7258, 0.8023, 0.7258, 0.8023, 0.7388, 0.7502, 0.7388, 0.7733, 0.9527, 0.8659, 0.9527, 0.8659, 0.9759, 0.7733, 0.9759, 0.9997, 0.4296, 0.8574, 0.4296, 0.8574, 0.3584, 0.9997, 0.3584, 0.0, 0.0, 0.0, 0.0, 0.0, 0.0, 0.0, 0.0, 0.0, 0.0, 0.0, 0.0, 0.0, 0.0, 0.0, 0.0, 0.0, 0.0, 0.0, 0.0, 0.0, 0.0, 0.0, 0.0, 0.4837, 0.6733, 0.6036, 0.6733, 0.6036, 0.7033, 0.4837, 0.7033, 0.1213, 0.6737, 0.2412, 0.6737, 0.2412, 0.7037, 0.1213, 0.7037, 0.0004581, 0.4889, 0.9995, 0.4889, 0.9995, 0.5189, 0.0004581, 0.5189, 0.6657, 0.7346, 0.7257, 0.7346, 0.7257, 0.7645, 0.6657, 0.7645, 0.0004581, 0.5198, 0.9995, 0.5198, 0.9995, 0.5498, 0.0004581, 0.5498, 0.3629, 0.7346, 0.4228, 0.7346, 0.4228, 0.7645, 0.3629, 0.7645, 0.7216, 0.5516, 0.7816, 0.5516, 0.7816, 0.5816, 0.7216, 0.5816, 0.6657, 0.7337, 0.6657, 0.6733, 0.7257, 0.6733, 0.7257, 0.7337, 0.6617, 0.488, 0.6617, 0.428, 0.722, 0.428, 0.722, 0.488, 0.3629, 0.7337, 0.3629, 0.6737, 0.4232, 0.6737, 0.4232, 0.7337, 0.2421, 0.6125, 0.362, 0.6125, 0.362, 0.6728, 0.2421, 0.6728, 0.6617, 0.3663, 0.6617, 0.3063, 0.722, 0.3063, 0.722, 0.3663, 0.0004582, 0.06171, 0.9995, 0.06171, 0.9995, 0.122, 0.0004581, 0.122, 0.9995, 0.2445, 0.0004581, 0.2445, 0.0004582, 0.1842, 0.9995, 0.1842, 0.0004581, 0.0004582, 0.9995, 0.0004581, 0.9995, 0.06079, 0.0004581, 0.06079, 0.9995, 0.1833, 0.0004581, 0.1833, 0.0004582, 0.123, 0.9995, 0.123, 0.0, 0.0, 0.0, 0.0, 0.0, 0.0, 0.0, 0.0, 0.0001555, 0.3204, 0.0001555, 0.1604, 0.9998, 0.1604, 0.9998, 0.3204, 0.1356, 0.5769, 0.0001474, 0.4248, 0.8924, 0.4248, 0.757, 0.5769, 0.7571, 0.0003621, 0.8924, 0.1524, 0.0001474, 0.1521, 0.1356, 0.0001474, 0.1519, 0.2885, 0.0001474, 0.1527, 0.9999, 0.1527, 0.8481, 0.2885, 0.8481, 0.2888, 0.9999, 0.4246, 0.0001474, 0.4246, 0.1519, 0.2888, 0.0003191, 0.4251, 0.232, 0.213, 0.5412, 0.213, 0.7728, 0.4251, 0.9998, 0.0001555, 0.9998, 0.1601, 0.0001555, 0.1601, 0.0001555, 0.0001558, 0.0001555, 0.6409, 0.0001555, 0.4809, 0.8924, 0.4809, 0.8924, 0.6409, 0.8924, 0.3207, 0.8924, 0.4806, 0.0001555, 0.4806, 0.0001555, 0.3207, 0.6905, 0.5967, 0.6905, 0.5115, 0.9665, 0.5115, 0.9665, 0.5967, 0.7728, 0.0003191, 0.5412, 0.2124, 0.232, 0.2124, 0.0003191, 0.0003191, 0.0003191, 0.662, 0.2072, 0.4257, 0.4832, 0.4258, 0.6898, 0.6623, 0.6898, 0.6629, 0.4831, 0.8993, 0.2071, 0.8993, 0.0003191, 0.6629, 0.6905, 0.6584, 0.7589, 0.5974, 0.9313, 0.5974, 0.9997, 0.6584, 0.9665, 0.4257, 0.9665, 0.5109, 0.6905, 0.5109, 0.6905, 0.4257, 0.0003191, 0.9851, 0.0003191, 0.8999, 0.3095, 0.8999, 0.3095, 0.9851, 0.6194, 0.8999, 0.6194, 0.9851, 0.3102, 0.9851, 0.3102, 0.8999, 0.8629, 0.7019, 0.8629, 0.7612, 0.6905, 0.7612, 0.6905, 0.7019, 0.9292, 0.8999, 0.8608, 0.961, 0.6884, 0.961, 0.62, 0.8999, 0.6905, 0.8993, 0.7515, 0.8309, 0.9054, 0.8309, 0.9665, 0.8993, 0.9665, 0.7618, 0.9054, 0.8302, 0.7515, 0.8302, 0.6905, 0.7618, 0.9999, 9.446e-05, 0.9999, 0.8925, 9.446e-05, 0.8925, 9.446e-05, 9.458e-05, 0.7735, 0.1196, 0.7735, 0.06028, 0.9273, 0.06028, 0.9273, 0.1196, 0.9273, 0.1202, 0.9273, 0.1796, 0.7735, 0.1796, 0.7735, 0.1202, 0.7735, 0.05964, 0.7735, 0.0003191, 0.9458, 0.0003192, 0.9458, 0.05964, 0.0004581, 0.6737, 0.1203, 0.6737, 0.1203, 0.7037, 0.0004581, 0.7037, 0.7229, 0.2455, 0.7829, 0.2455, 0.7829, 0.2754, 0.7229, 0.2754, 0.0004581, 0.5816, 0.5999, 0.5816, 0.5999, 0.6115, 0.0004581, 0.6115, 0.2439, 0.7346, 0.2439, 0.7046, 0.3042, 0.7046, 0.3042, 0.7346, 0.5999, 0.3663, 0.0004581, 0.3663, 0.0004581, 0.3063, 0.5999, 0.3063, 0.6648, 0.7333, 0.6045, 0.7333, 0.6045, 0.6733, 0.6648, 0.6733, 0.7829, 0.2763, 0.7829, 0.3063, 0.7229, 0.3063, 0.7229, 0.2763, 0.6008, 0.4862, 0.6008, 0.3663, 0.6608, 0.3663, 0.6608, 0.4862, 0.1821, 0.7645, 0.1222, 0.7645, 0.1222, 0.7046, 0.1821, 0.7046, 0.3038, 0.7355, 0.3038, 0.7655, 0.2439, 0.7655, 0.2439, 0.7355, 0.4541, 0.6737, 0.4541, 0.7337, 0.4241, 0.7337, 0.4241, 0.6737, 0.362, 0.7037, 0.2421, 0.7037, 0.2421, 0.6737, 0.362, 0.6737, 0.6045, 0.7642, 0.6045, 0.7342, 0.6648, 0.7342, 0.6648, 0.7642, 0.5999, 0.5807, 0.0004582, 0.5807, 0.0004581, 0.5507, 0.5999, 0.5507, 0.6608, 0.2455, 0.6608, 0.3654, 0.6008, 0.3653, 0.6008, 0.2455, 0.0004581, 0.428, 0.5999, 0.428, 0.5999, 0.488, 0.0004581, 0.488, 0.4837, 0.6125, 0.6036, 0.6125, 0.6036, 0.6724, 0.4837, 0.6724, 0.06132, 0.7645, 0.06132, 0.7046, 0.1213, 0.7046, 0.1213, 0.7645, 0.5999, 0.3054, 0.0004581, 0.3054, 0.0004581, 0.2455, 0.5999, 0.2455, 0.6617, 0.2455, 0.722, 0.2455, 0.722, 0.3054, 0.6617, 0.3054, 0.8326, 0.3335, 0.8326, 0.6665, 0.0001868, 0.6665, 0.0001868, 0.3335, 0.8326, 0.0001868, 0.8326, 0.3331, 0.0001868, 0.3331, 0.0001868, 0.0001868, 0.5, 0.9998, 0.5, 0.6669, 0.9994, 0.6669, 0.9994, 0.9998, 0.0001868, 0.6669, 0.4996, 0.6669, 0.4996, 0.9998, 0.0001868, 0.9998, 6.819e-05, 6.819e-05, 0.4651, 6.819e-05, 0.4651, 0.9999, 6.841e-05, 0.9999])
me_plane_000.materials.append(mat_ceramica_001)
me_plane_000.materials.append(mat_concreto_001)
me_plane_000.materials.append(mat_granito_001)
me_plane_000.materials.append(mat_parede_001)
me_plane_000.materials.append(mat_metal_001)
me_plane_000.materials.append(mat_metal_industrial_001)
me_plane_000.materials.append(mat_telhado_001)
me_plane_000.materials.append(mat_telhado_2_001)
me_plane_000.materials.append(mat_porta_metal_001)
me_plane_000.materials.append(mat_porta_lateral_001)
me_plane_000.use_remesh_preserve_volume = False
me_plane_000.use_remesh_preserve_attributes = False
me_plane_000.use_mirror_vertex_groups = False
me_plane_000.update()

# ---- objects
ob_low = bpy.data.objects.new('low', me_plane_007)
ob_hp = bpy.data.objects.new('hp', me_plane_000)

# ---- transforms, parenting, visibility, modifiers, constraints
ob_low.location = (0.0, 0.1995, 0.0)
ob_low.lineart.crease_threshold = 0.0
ob_hp.location = (0.0, 0.0, 0.0)
ob_hp.hide_viewport = True
ob_hp.lineart.crease_threshold = 0.0

# ---- collection membership
col_collection_1.objects.link(ob_low)
col_collection_1.objects.link(ob_hp)

# ---- scene / render settings (as saved in the file)
scene.frame_start = 1; scene.frame_end = 250; scene.frame_set(1)
scene.render.engine = 'CYCLES'
scene.render.resolution_percentage = 50
scene.render.dither_intensity = 0.0
scene.cycles.use_denoising = False
scene.cycles.samples = 128
scene.cycles.sampling_pattern = 'TABULATED_SOBOL'
scene.cycles.use_adaptive_sampling = False
scene.cycles.use_light_tree = False
scene.cycles.blur_glossy = 0.0
scene.cycles.sample_clamp_indirect = 0.0
scene.cycles.bake_type = 'ENVIRONMENT'
scene.view_settings.view_transform = 'Standard'
bpy.context.view_layer.update()

# ---- added for rendering (the .blend has no active camera and no usable light): camera, sun
cam_auto = bpy.data.cameras.new('AutoCamera')
cam_auto.lens = 50.0
cam_auto.sensor_width = 36.0
cam_auto.clip_end = 1000.0
ob_auto_camera = bpy.data.objects.new('AutoCamera', cam_auto)
scene.collection.objects.link(ob_auto_camera)
ob_auto_camera.location = (9.19648, -11.2358, 12.0876)
ob_auto_camera.rotation_euler = (1.09748, -7.21219e-08, 0.694738)
scene.camera = ob_auto_camera
light_auto_sun = bpy.data.lights.new('AutoSun', 'SUN')
light_auto_sun.energy = 3.0
light_auto_sun.angle = 0.0523599
ob_auto_sun = bpy.data.objects.new('AutoSun', light_auto_sun)
scene.collection.objects.link(ob_auto_sun)
ob_auto_sun.rotation_euler = (0.872665, 0.174533, 0.523599)
bpy.context.view_layer.update()
